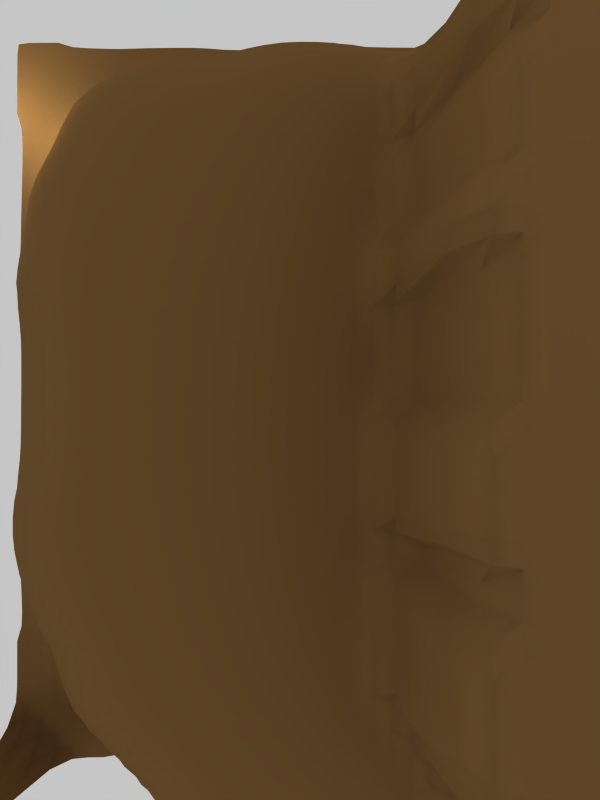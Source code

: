 # Source: mountainvillage.blend  (saved by Blender 2.49.2; exported with 4.5.12 LTS)
import bpy
from mathutils import Matrix  # noqa: F401  (used for matrix-valued properties, if any)

bpy.ops.wm.read_factory_settings(use_empty=True)
scene = bpy.context.scene
scene.name = 'Scene'

# ---- collections
col_collection_1 = bpy.data.collections.new('Collection 1'); scene.collection.children.link(col_collection_1)
col_collection_7 = bpy.data.collections.new('Collection 7'); scene.collection.children.link(col_collection_7)

# ---- materials (node trees are filled in below, after node groups)
mat_material_001 = bpy.data.materials.new('Material.001')
mat_material_001.alpha_threshold = 0.0
mat_material_001.diffuse_color = (0.4688, 0.3443, 0.1955, 1.0)
mat_material_001.roughness = 0.5
mat_material_001.specular_intensity = 0.2089
mat_material_001.line_color = (0.0, 0.0, 0.0, 1.0)

# ---- material node trees

# ---- world
world_world = bpy.data.worlds.new('World'); scene.world = world_world
world_world.color = (0.7753, 0.7753, 0.7753)
world_world.use_sun_shadow = False
world_world.sun_shadow_jitter_overblur = 0.0
world_world.cycles.sampling_method = 'MANUAL'
world_world.cycles.sample_map_resolution = 256

# ---- cameras
cam_camera = bpy.data.cameras.new('Camera')
cam_camera.passepartout_alpha = 0.2
cam_camera.clip_end = 100.0
cam_camera.lens = 35.0
cam_camera.ortho_scale = 7.314
cam_camera.show_passepartout = False
cam_camera.show_safe_areas = True
cam_camera.dof.focus_distance = 0.0
cam_camera.dof.aperture_fstop = 128.0

# ---- lights
light_spot_002 = bpy.data.lights.new('Spot.002', 'POINT')
light_spot_002.color = (1.0, 0.9465, 0.9465)
light_spot_002.transmission_factor = 0.0
light_spot_002.cutoff_distance = 30.0
light_spot_002.energy = 100.0
light_spot_002.shadow_buffer_clip_start = 1.001
light_spot_002.shadow_soft_size = 1.0
light_spot_002.shadow_maximum_resolution = 0.006
light_spot_002.use_absolute_resolution = True
light_spot_002.cycles.use_multiple_importance_sampling = False
light_spot_001 = bpy.data.lights.new('Spot.001', 'POINT')
light_spot_001.transmission_factor = 0.0
light_spot_001.cutoff_distance = 30.0
light_spot_001.use_shadow = False
light_spot_001.energy = 100.0
light_spot_001.shadow_buffer_clip_start = 1.001
light_spot_001.shadow_soft_size = 1.0
light_spot_001.shadow_maximum_resolution = 0.006
light_spot_001.use_absolute_resolution = True
light_spot_001.cycles.use_multiple_importance_sampling = False
light_spot = bpy.data.lights.new('Spot', 'POINT')
light_spot.color = (0.9505, 0.9354, 0.9941)
light_spot.transmission_factor = 0.0
light_spot.cutoff_distance = 30.0
light_spot.energy = 100.0
light_spot.shadow_buffer_clip_start = 1.001
light_spot.shadow_soft_size = 1.0
light_spot.shadow_maximum_resolution = 0.006
light_spot.use_absolute_resolution = True
light_spot.cycles.use_multiple_importance_sampling = False

# ---- meshes
me_plane = bpy.data.meshes.new('Plane')
me_plane.from_pydata([(4.876, 7.376, -3.753), (4.908, -2.5, 3.753), (-4.795, -2.5, -3.39), (-4.876, 7.376, -3.753), (1.745e-07, -2.5, -0.7527), (4.908, 2.5, 3.753), (9.105e-07, 7.205, -3.604), (-4.795, 2.5, -3.48), (6.156e-07, 2.5, -0.7527), (1.689e-07, -7.315, -0.7534), (4.876, -7.376, -0.7397), (-4.876, -7.376, -0.8099), (2.5, -2.5, -0.5269), (-2.5, -2.5, -0.7528), (4.908, 5.0, -0.7682), (4.908, -1.192e-07, 3.753), (2.5, 7.295, -3.709), (-2.5, 7.285, -3.751), (-4.795, 3.241e-07, -3.666), (-4.795, 5.0, -3.743), (-2.5, 2.5, -0.753), (7.674e-07, 5.0, -0.7549), (2.5, 2.5, -0.03247), (3.915e-07, 0.0, -0.7527), (1.712e-07, -5.0, -0.7527), (2.5, -7.408, -0.7527), (4.908, -5.0, 3.753), (-4.908, -5.0, -3.753), (-2.5, -7.292, -3.432), (-2.5, 5.0, -0.841), (2.5, 5.0, -0.6685), (-2.5, 1.677e-07, -0.7532), (2.5, -5.96e-08, -0.5371), (2.5, -5.0, -0.5375), (-2.5, -5.0, -0.7953), (3.75, -2.5, 3.749), (1.25, -2.5, -0.7527), (-3.75, -2.5, -0.9286), (-1.25, -2.5, -0.7527), (4.908, 6.25, -3.752), (4.908, 3.75, 3.752), (4.908, -1.25, 3.753), (4.908, 1.25, 3.753), (3.75, 7.295, -3.741), (1.25, 7.267, -3.594), (-3.75, 7.315, -3.753), (-1.25, 7.287, -3.721), (-4.795, -1.25, -3.579), (-4.795, 1.25, -3.649), (-4.908, 6.25, -3.753), (-4.795, 3.75, -3.667), (-3.75, 2.5, -1.037), (-1.25, 2.5, -0.7527), (8.382e-07, 6.249, -1.457), (6.93e-07, 3.75, -0.7527), (3.75, 2.5, 3.752), (1.25, 2.5, -0.7527), (2.727e-07, -1.25, -0.7527), (4.927e-07, 1.25, -0.7527), (1.712e-07, -3.75, -0.7527), (1.712e-07, -6.25, -0.7527), (1.25, -7.408, -0.7527), (3.75, -7.408, -0.7527), (4.908, -3.75, 3.753), (4.908, -6.25, 3.618), (-4.795, -3.75, -3.658), (-4.908, -6.25, -3.676), (-1.25, -7.217, -1.068), (-3.75, -7.408, -3.676), (-3.75, 5.0, -2.615), (-2.5, 6.25, -2.764), (-1.25, 5.0, -0.7587), (-2.5, 3.75, -0.7542), (1.25, 5.0, -0.7532), (2.5, 6.25, -1.534), (3.75, 5.0, 3.743), (2.5, 3.75, -0.6681), (-3.75, 2.682e-07, -1.232), (-2.5, 1.25, -0.7531), (-1.25, 5.96e-08, -0.7527), (-2.5, -1.25, -0.7531), (1.25, 0.0, -0.7527), (2.5, 1.25, -0.6575), (3.75, -1.192e-07, 3.749), (2.5, -1.25, 0.09815), (1.25, -5.0, -0.7527), (2.5, -3.75, 0.09843), (3.75, -5.0, 3.748), (2.5, -6.25, -0.7527), (-3.75, -5.0, -2.62), (-2.5, -3.75, -0.7554), (-1.25, -5.0, -0.7527), (-2.5, -6.25, -1.547), (-3.75, 6.25, -3.628), (-1.25, 6.249, -1.885), (-3.75, 3.75, -1.358), (-1.25, 3.75, -0.7527), (1.25, 6.249, -1.227), (3.75, 6.25, -2.236), (1.25, 3.75, -0.7527), (3.75, 3.75, 3.748), (-3.75, 1.25, -1.206), (-1.25, 1.25, -0.7527), (-3.75, -1.25, -1.127), (-1.25, -1.25, -0.7527), (1.25, 1.25, -0.7527), (3.75, 1.25, 3.749), (1.25, -1.25, -0.7527), (3.75, -1.25, 3.753), (1.25, -3.75, -0.7527), (3.75, -3.75, 3.753), (1.25, -6.25, -0.7527), (3.75, -6.25, 2.212), (-3.75, -3.75, -1.347), (-1.25, -3.75, -0.7527), (-3.75, -6.25, -3.606), (-1.25, -6.249, -0.7676), (4.375, -2.5, 3.753), (3.125, -2.5, 3.042), (0.625, -2.5, -0.7527), (1.875, -2.5, -0.7524), (-4.365, -2.5, -2.029), (-3.125, -2.5, -0.7608), (-0.625, -2.5, -0.7527), (-1.875, -2.5, -0.7527), (4.817, 6.869, -3.751), (4.908, 5.625, -3.54), (4.908, 3.125, 3.753), (4.908, 4.375, 3.56), (4.908, -1.875, 3.753), (4.908, -0.625, 3.753), (4.908, 1.875, 3.753), (4.908, 0.625, 3.753), (4.369, 7.314, -3.751), (3.125, 7.295, -3.728), (0.625, 7.213, -3.542), (1.875, 7.293, -3.664), (-3.125, 7.283, -3.751), (-4.374, 7.407, -3.753), (-1.875, 7.294, -3.741), (-0.625, 7.235, -3.691), (-4.795, -1.875, -3.413), (-4.795, -0.625, -3.654), (-4.795, 1.875, -3.482), (-4.795, 0.625, -3.673), (-4.907, 6.874, -3.753), (-4.815, 5.625, -3.751), (-4.795, 3.125, -3.63), (-4.795, 4.375, -3.71), (-4.365, 2.5, -2.284), (-3.125, 2.5, -0.7693), (-0.625, 2.5, -0.7527), (-1.875, 2.5, -0.7527), (8.047e-07, 5.625, -0.8286), (8.68e-07, 6.846, -2.949), (7.265e-07, 4.375, -0.7527), (6.453e-07, 3.125, -0.7527), (3.125, 2.5, 3.537), (4.375, 2.5, 3.753), (1.875, 2.5, -0.7491), (0.625, 2.5, -0.7527), (2.238e-07, -1.875, -0.7527), (3.356e-07, -0.625, -0.7527), (5.621e-07, 1.875, -0.7527), (4.473e-07, 0.625, -0.7527), (1.712e-07, -3.125, -0.7527), (1.712e-07, -4.375, -0.7527), (1.714e-07, -6.868, -0.7528), (1.712e-07, -5.625, -0.7527), (0.625, -7.408, -0.7527), (1.875, -7.408, -0.7527), (4.374, -7.407, -0.7479), (3.125, -7.408, -0.7527), (4.908, -3.125, 3.753), (4.908, -4.375, 3.753), (4.907, -6.874, 0.2573), (4.908, -5.625, 3.753), (-4.795, -3.125, -3.48), (-4.797, -4.375, -3.725), (-4.907, -6.874, -1.945), (-4.908, -5.625, -3.753), (-0.625, -7.272, -0.7814), (-1.875, -7.238, -2.159), (-4.374, -7.407, -1.945), (-3.125, -7.408, -3.753), (-3.125, 5.0, -1.317), (-4.365, 5.0, -3.557), (-2.5, 6.865, -3.676), (-2.5, 5.625, -1.334), (-0.625, 5.0, -0.7569), (-1.875, 5.0, -0.7705), (-2.5, 3.125, -0.7532), (-2.5, 4.375, -0.7657), (0.625, 5.0, -0.7536), (1.875, 5.0, -0.7487), (2.5, 5.625, -0.6594), (2.5, 6.865, -3.177), (3.125, 5.0, 2.777), (4.375, 5.0, 3.409), (2.5, 3.125, -0.6575), (2.5, 4.375, -0.7282), (-3.125, 2.31e-07, -0.7847), (-4.365, 2.906e-07, -2.794), (-2.5, 1.875, -0.753), (-2.5, 0.625, -0.7532), (-1.875, 1.192e-07, -0.7527), (-0.625, 5.96e-08, -0.7527), (-2.5, -0.625, -0.7532), (-2.5, -1.875, -0.7529), (1.875, 0.0, -0.7524), (0.625, 0.0, -0.7527), (2.5, 1.875, -0.03247), (2.5, 0.625, -0.6674), (4.375, -1.192e-07, 3.753), (3.125, -1.192e-07, 3.032), (2.5, -0.625, 0.08825), (2.5, -1.875, -0.03192), (1.875, -5.0, -0.7524), (0.625, -5.0, -0.7527), (2.5, -3.125, 0.08825), (2.5, -4.375, 0.08825), (3.125, -5.0, 2.968), (4.375, -5.0, 3.753), (2.5, -5.625, -0.7385), (2.5, -6.875, -0.7527), (-3.125, -5.0, -1.216), (-4.368, -5.0, -3.642), (-2.5, -4.375, -0.7675), (-2.5, -3.125, -0.7532), (-1.875, -5.0, -0.7543), (-0.625, -5.0, -0.7527), (-2.5, -5.625, -0.9278), (-2.5, -6.865, -2.741), (-4.369, 6.25, -3.747), (-3.75, 6.866, -3.745), (-3.125, 6.25, -3.244), (-3.75, 5.625, -3.188), (-1.875, 6.25, -2.201), (-1.25, 6.862, -3.321), (-0.625, 6.249, -1.76), (-1.25, 5.625, -0.9135), (-4.365, 3.75, -2.829), (-3.75, 4.375, -1.925), (-3.125, 3.75, -0.8141), (-3.75, 3.125, -1.185), (-1.875, 3.75, -0.7527), (-1.25, 4.375, -0.7527), (-0.625, 3.75, -0.7527), (-1.25, 3.125, -0.7527), (0.625, 6.249, -1.25), (1.25, 6.856, -2.694), (1.875, 6.25, -1.31), (1.25, 5.625, -0.7856), (3.125, 6.25, -1.583), (3.75, 6.865, -3.532), (4.369, 6.25, -3.184), (3.75, 5.625, 1.775), (0.625, 3.75, -0.7527), (1.25, 4.375, -0.7527), (1.875, 3.75, -0.7527), (1.25, 3.125, -0.7527), (3.125, 3.75, 2.841), (3.75, 4.375, 3.688), (4.375, 3.75, 3.753), (3.75, 3.125, 3.749), (-4.366, 1.25, -2.783), (-3.75, 1.875, -1.041), (-3.125, 1.25, -0.782), (-3.75, 0.625, -1.241), (-1.875, 1.25, -0.7527), (-1.25, 1.875, -0.7527), (-0.625, 1.25, -0.7527), (-1.25, 0.625, -0.7527), (-4.365, -1.25, -2.554), (-3.75, -0.625, -1.21), (-3.125, -1.25, -0.7762), (-3.75, -1.875, -0.96), (-1.875, -1.25, -0.7527), (-1.25, -0.625, -0.7527), (-0.625, -1.25, -0.7527), (-1.25, -1.875, -0.7527), (0.625, 1.25, -0.7527), (1.25, 1.875, -0.7527), (1.875, 1.25, -0.7527), (1.25, 0.625, -0.7527), (3.125, 1.25, 2.912), (3.75, 1.875, 3.752), (4.375, 1.25, 3.753), (3.75, 0.625, 3.749), (0.625, -1.25, -0.7527), (1.25, -0.625, -0.7527), (1.875, -1.25, -0.7488), (1.25, -1.875, -0.7527), (3.125, -1.25, 3.667), (3.75, -0.625, 3.753), (4.375, -1.25, 3.753), (3.75, -1.875, 3.752), (0.625, -3.75, -0.7527), (1.25, -3.125, -0.7527), (1.875, -3.75, -0.7488), (1.25, -4.375, -0.7527), (3.125, -3.75, 3.668), (3.75, -3.125, 3.753), (4.375, -3.75, 3.753), (3.75, -4.375, 3.753), (0.625, -6.25, -0.7527), (1.25, -5.625, -0.7527), (1.875, -6.25, -0.7527), (1.25, -6.875, -0.7527), (3.125, -6.25, -0.6647), (3.75, -5.625, 3.544), (4.375, -6.25, 3.533), (3.75, -6.875, -0.6681), (-4.366, -3.75, -2.885), (-3.75, -3.125, -1.044), (-3.125, -3.75, -0.8176), (-3.75, -4.375, -1.947), (-1.875, -3.75, -0.7528), (-1.25, -3.125, -0.7527), (-0.625, -3.75, -0.7527), (-1.25, -4.375, -0.7527), (-4.375, -6.25, -3.752), (-3.75, -5.625, -3.094), (-3.125, -6.25, -2.756), (-3.75, -6.875, -3.752), (-1.875, -6.249, -0.9142), (-1.25, -5.625, -0.7534), (-0.625, -6.25, -0.7532), (-1.25, -6.847, -0.8676), (-4.375, 6.875, -3.753), (-3.125, 6.862, -3.713), (-4.366, 5.625, -3.698), (-3.125, 5.625, -2.084), (-1.875, 6.866, -3.499), (-0.625, 6.851, -3.253), (-1.875, 5.625, -1.029), (-0.625, 5.625, -0.8836), (-4.365, 4.375, -3.208), (-3.125, 4.375, -0.9816), (-4.365, 3.125, -2.635), (-3.125, 3.125, -0.7824), (-1.875, 4.375, -0.7531), (-0.625, 4.375, -0.7527), (-1.875, 3.125, -0.7527), (-0.625, 3.125, -0.7527), (0.625, 6.846, -2.694), (1.875, 6.864, -2.83), (0.625, 5.625, -0.7924), (1.875, 5.625, -0.7895), (3.125, 6.865, -3.333), (4.366, 6.866, -3.719), (3.125, 5.625, 0.7825), (4.375, 5.625, 1.176), (0.625, 4.375, -0.7527), (1.875, 4.375, -0.7527), (0.625, 3.125, -0.7527), (1.875, 3.125, -0.7527), (3.125, 4.375, 1.236), (4.375, 4.375, 3.751), (3.125, 3.125, 2.912), (4.375, 3.125, 3.753), (-4.365, 1.875, -2.306), (-3.125, 1.875, -0.7694), (-4.366, 0.625, -2.852), (-3.125, 0.625, -0.7849), (-1.875, 1.875, -0.7527), (-0.625, 1.875, -0.7527), (-1.875, 0.625, -0.7527), (-0.625, 0.625, -0.7527), (-4.365, -0.625, -2.72), (-3.125, -0.625, -0.7836), (-4.365, -1.875, -2.109), (-3.125, -1.875, -0.763), (-1.875, -0.625, -0.7527), (-0.625, -0.625, -0.7527), (-1.875, -1.875, -0.7527), (-0.625, -1.875, -0.7527), (0.625, 1.875, -0.7527), (1.875, 1.875, -0.7491), (0.625, 0.625, -0.7527), (1.875, 0.625, -0.7527), (3.125, 1.875, 3.537), (4.375, 1.875, 3.753), (3.125, 0.625, 2.902), (4.375, 0.625, 3.753), (0.625, -0.625, -0.7527), (1.875, -0.625, -0.7488), (0.625, -1.875, -0.7527), (1.875, -1.875, -0.7491), (3.125, -0.625, 3.658), (4.375, -0.625, 3.753), (3.125, -1.875, 3.537), (4.375, -1.875, 3.753), (0.625, -3.125, -0.7527), (1.875, -3.125, -0.7488), (0.625, -4.375, -0.7527), (1.875, -4.375, -0.7488), (3.125, -3.125, 3.658), (4.375, -3.125, 3.753), (3.125, -4.375, 3.657), (4.375, -4.375, 3.753), (0.625, -5.625, -0.7527), (1.875, -5.625, -0.7527), (0.625, -6.875, -0.7527), (1.875, -6.875, -0.7527), (3.125, -5.625, 0.5368), (4.375, -5.625, 3.752), (3.125, -6.875, -0.7523), (4.375, -6.875, -0.03115), (-4.365, -3.125, -2.315), (-3.125, -3.125, -0.7722), (-4.366, -4.375, -3.333), (-3.125, -4.375, -0.9785), (-1.875, -3.125, -0.7527), (-0.625, -3.125, -0.7527), (-1.875, -4.375, -0.753), (-0.625, -4.375, -0.7527), (-4.372, -5.625, -3.715), (-3.125, -5.625, -1.666), (-4.375, -6.875, -3.577), (-3.125, -6.872, -3.585), (-1.875, -5.625, -0.7704), (-0.625, -5.625, -0.7527), (-1.875, -6.852, -1.481), (-0.625, -6.862, -0.7594), (4.679, -2.5, 3.753), (4.062, -2.5, 3.753), (2.812, -2.5, 0.731), (3.438, -2.5, 3.678), (0.3125, -2.5, -0.7527), (0.9375, -2.5, -0.7527), (2.188, -2.5, -0.7381), (1.562, -2.5, -0.7527), (-4.636, -2.5, -2.924), (-4.061, -2.5, -1.298), (-3.437, -2.5, -0.7964), (-2.812, -2.5, -0.7538), (-0.9375, -2.5, -0.7527), (-0.3125, -2.5, -0.7527), (-1.562, -2.5, -0.7527), (-2.187, -2.5, -0.7527), (4.818, 6.561, -3.747), (4.903, 7.172, -3.753), (4.908, 5.938, -3.725), (4.908, 5.312, -3.024), (4.908, 2.812, 3.753), (4.908, 3.437, 3.753), (4.908, 4.062, 3.739), (4.908, 4.687, 2.408), (4.908, -2.188, 3.753), (4.908, -1.562, 3.753), (4.908, -0.3125, 3.753), (4.908, -0.9375, 3.753), (4.908, 1.562, 3.753), (4.908, 2.187, 3.753), (4.908, 0.9375, 3.753), (4.908, 0.3125, 3.753), (4.061, 7.297, -3.748), (4.672, 7.403, -3.753), (3.437, 7.295, -3.733), (2.813, 7.295, -3.724), (0.9375, 7.235, -3.555), (0.3125, 7.205, -3.558), (1.563, 7.287, -3.639), (2.188, 7.294, -3.684), (-2.812, 7.277, -3.752), (-3.437, 7.293, -3.752), (-4.062, 7.408, -3.753), (-4.672, 7.403, -3.753), (-2.187, 7.292, -3.748), (-1.562, 7.293, -3.731), (-0.9375, 7.267, -3.707), (-0.3125, 7.214, -3.663), (-4.795, -1.562, -3.479), (-4.795, -2.188, -3.39), (-4.795, -0.9375, -3.635), (-4.795, -0.3125, -3.66), (-4.795, 1.563, -3.578), (-4.795, 2.188, -3.442), (-4.795, 0.9375, -3.672), (-4.795, 0.3125, -3.674), (-4.908, 6.562, -3.753), (-4.903, 7.172, -3.753), (-4.908, 5.938, -3.753), (-4.797, 5.313, -3.749), (-4.795, 3.438, -3.655), (-4.795, 2.813, -3.569), (-4.795, 4.063, -3.685), (-4.795, 4.688, -3.731), (-4.061, 2.5, -1.509), (-4.636, 2.5, -3.094), (-3.437, 2.5, -0.8342), (-2.812, 2.5, -0.755), (-0.9375, 2.5, -0.7527), (-0.3125, 2.5, -0.7527), (-1.562, 2.5, -0.7527), (-2.187, 2.5, -0.7527), (7.786e-07, 5.312, -0.7682), (8.307e-07, 5.937, -1.018), (8.568e-07, 6.556, -2.178), (8.866e-07, 7.082, -3.425), (7.488e-07, 4.688, -0.7529), (7.149e-07, 4.062, -0.7527), (6.739e-07, 3.438, -0.7527), (6.299e-07, 2.812, -0.7527), (2.812, 2.5, 2.329), (3.438, 2.5, 3.739), (4.062, 2.5, 3.753), (4.679, 2.5, 3.753), (2.188, 2.5, -0.678), (1.563, 2.5, -0.7527), (0.9375, 2.5, -0.7527), (0.3125, 2.5, -0.7527), (2.4e-07, -1.562, -0.7527), (2e-07, -2.188, -0.7527), (3.022e-07, -0.9375, -0.7527), (3.65e-07, -0.3125, -0.7527), (5.292e-07, 1.562, -0.7527), (5.853e-07, 2.188, -0.7527), (4.677e-07, 0.9375, -0.7527), (4.174e-07, 0.3125, -0.7527), (1.712e-07, -3.438, -0.7527), (1.712e-07, -2.812, -0.7527), (1.712e-07, -4.062, -0.7527), (1.712e-07, -4.688, -0.7527), (1.712e-07, -6.562, -0.7527), (1.714e-07, -7.144, -0.753), (1.712e-07, -5.938, -0.7527), (1.712e-07, -5.312, -0.7527), (0.9375, -7.408, -0.7527), (0.3125, -7.408, -0.7527), (1.562, -7.408, -0.7527), (2.188, -7.408, -0.7527), (4.062, -7.408, -0.7523), (4.672, -7.403, -0.7472), (3.438, -7.408, -0.7527), (2.812, -7.408, -0.7527), (4.908, -3.438, 3.753), (4.908, -2.812, 3.753), (4.908, -4.062, 3.753), (4.908, -4.688, 3.753), (4.908, -6.562, 2.738), (4.903, -7.172, -0.6179), (4.908, -5.938, 3.744), (4.908, -5.312, 3.753), (-4.795, -3.438, -3.586), (-4.795, -2.812, -3.414), (-4.795, -4.062, -3.695), (-4.815, -4.688, -3.743), (-4.908, -6.562, -3.215), (-4.903, -7.172, -1.035), (-4.908, -5.938, -3.747), (-4.908, -5.312, -3.753), (-0.9375, -7.238, -0.8621), (-0.3125, -7.292, -0.7581), (-1.562, -7.217, -1.49), (-2.187, -7.272, -2.915), (-4.062, -7.408, -3.215), (-4.672, -7.403, -1.035), (-3.437, -7.408, -3.747), (-2.812, -7.315, -3.664), (-3.437, 5.0, -1.899), (-2.812, 5.0, -0.9845), (-4.061, 5.0, -3.207), (-4.636, 5.0, -3.706), (-2.5, 7.133, -3.741), (-2.5, 6.561, -3.408), (-2.5, 5.937, -1.96), (-2.5, 5.313, -0.9881), (-0.3125, 5.0, -0.756), (-0.9375, 5.0, -0.7574), (-1.562, 5.0, -0.7625), (-2.187, 5.0, -0.7894), (-2.5, 3.438, -0.7533), (-2.5, 2.813, -0.7531), (-2.5, 4.063, -0.7573), (-2.5, 4.688, -0.7872), (0.3125, 5.0, -0.7541), (0.9375, 5.0, -0.7533), (1.563, 5.0, -0.7527), (2.188, 5.0, -0.7276), (2.5, 5.937, -0.9423), (2.5, 5.312, -0.5501), (2.5, 6.561, -2.467), (2.5, 7.136, -3.585), (3.438, 5.0, 3.644), (2.813, 5.0, 0.07835), (4.062, 5.0, 3.723), (4.679, 5.0, 1.689), (2.5, 2.812, -0.5371), (2.5, 3.438, -0.6674), (2.5, 4.062, -0.6776), (2.5, 4.688, -0.6776), (-3.437, 2.421e-07, -0.9013), (-2.812, 1.936e-07, -0.7574), (-4.061, 2.831e-07, -1.903), (-4.636, 3.019e-07, -3.447), (-2.5, 1.563, -0.7531), (-2.5, 2.188, -0.7529), (-2.5, 0.9375, -0.7532), (-2.5, 0.3125, -0.7532), (-1.562, 1.192e-07, -0.7527), (-2.187, 1.49e-07, -0.7527), (-0.9375, 5.96e-08, -0.7527), (-0.3125, 2.98e-08, -0.7527), (-2.5, -0.9375, -0.7531), (-2.5, -0.3125, -0.7532), (-2.5, -1.562, -0.7529), (-2.5, -2.188, -0.7528), (1.563, 0.0, -0.7527), (2.188, 0.0, -0.7385), (0.9375, 0.0, -0.7527), (0.3125, 0.0, -0.7527), (2.5, 2.188, 0.07808), (2.5, 1.562, -0.5371), (2.5, 0.9375, -0.6674), (2.5, 0.3125, -0.6575), (4.679, -1.192e-07, 3.753), (4.062, -1.192e-07, 3.753), (3.438, -1.192e-07, 3.678), (2.812, -1.192e-07, 0.6672), (2.5, -0.9375, 0.09815), (2.5, -0.3125, -0.03219), (2.5, -1.562, 0.08825), (2.5, -2.188, -0.5269), (1.562, -5.0, -0.7527), (2.188, -5.0, -0.7385), (0.9375, -5.0, -0.7527), (0.3125, -5.0, -0.7527), (2.5, -3.438, 0.09815), (2.5, -2.812, -0.03192), (2.5, -4.062, 0.09815), (2.5, -4.688, -0.03219), (3.438, -5.0, 3.664), (2.812, -5.0, 0.657), (4.062, -5.0, 3.753), (4.679, -5.0, 3.753), (2.5, -5.938, -0.752), (2.5, -5.312, -0.6678), (2.5, -6.562, -0.7527), (2.5, -7.179, -0.7527), (-3.437, -5.0, -1.814), (-2.812, -5.0, -0.9105), (-4.061, -5.0, -3.31), (-4.654, -5.0, -3.735), (-2.5, -4.062, -0.7594), (-2.5, -4.688, -0.7795), (-2.5, -3.438, -0.7538), (-2.5, -2.812, -0.7529), (-1.562, -5.0, -0.7529), (-2.187, -5.0, -0.7618), (-0.9375, -5.0, -0.7527), (-0.3125, -5.0, -0.7527), (-2.5, -5.937, -1.149), (-2.5, -5.312, -0.831), (-2.5, -6.561, -2.116), (-2.5, -7.135, -3.234), (-4.658, 6.25, -3.752), (-4.062, 6.25, -3.718), (-3.75, 7.14, -3.752), (-3.75, 6.561, -3.716), (-2.812, 6.25, -3.022), (-3.437, 6.25, -3.462), (-3.75, 5.313, -2.897), (-3.75, 5.937, -3.451), (-2.187, 6.25, -2.492), (-1.562, 6.25, -1.991), (-1.25, 7.131, -3.633), (-1.25, 6.56, -2.694), (-0.3125, 6.249, -1.636), (-0.9375, 6.249, -1.829), (-1.25, 5.312, -0.7901), (-1.25, 5.937, -1.246), (-4.636, 3.75, -3.453), (-4.061, 3.75, -2.019), (-3.75, 4.688, -2.299), (-3.75, 4.063, -1.58), (-2.812, 3.75, -0.7642), (-3.437, 3.75, -0.9775), (-3.75, 2.813, -1.114), (-3.75, 3.438, -1.249), (-2.187, 3.75, -0.7527), (-1.562, 3.75, -0.7527), (-1.25, 4.688, -0.7534), (-1.25, 4.062, -0.7527), (-0.3125, 3.75, -0.7527), (-0.9375, 3.75, -0.7527), (-1.25, 2.812, -0.7527), (-1.25, 3.438, -0.7527), (0.3125, 6.249, -1.319), (0.9375, 6.249, -1.227), (1.25, 7.117, -3.336), (1.25, 6.558, -1.867), (2.188, 6.25, -1.417), (1.563, 6.249, -1.25), (1.25, 5.312, -0.7575), (1.25, 5.937, -0.9028), (2.813, 6.25, -1.594), (3.437, 6.25, -1.738), (3.75, 7.136, -3.699), (3.75, 6.561, -3.123), (4.657, 6.25, -3.609), (4.062, 6.25, -2.782), (3.75, 5.312, 3.639), (3.75, 5.937, -0.5318), (0.3125, 3.75, -0.7527), (0.9375, 3.75, -0.7527), (1.25, 4.688, -0.7527), (1.25, 4.062, -0.7527), (2.188, 3.75, -0.7488), (1.563, 3.75, -0.7527), (1.25, 2.812, -0.7527), (1.25, 3.438, -0.7527), (2.813, 3.75, 0.0886), (3.438, 3.75, 3.658), (3.75, 4.688, 3.739), (3.75, 4.062, 3.739), (4.062, 3.75, 3.753), (4.679, 3.75, 3.753), (3.75, 2.812, 3.749), (3.75, 3.438, 3.749), (-4.636, 1.25, -3.43), (-4.061, 1.25, -1.873), (-3.75, 2.188, -1.004), (-3.75, 1.563, -1.126), (-2.812, 1.25, -0.7569), (-3.437, 1.25, -0.8901), (-3.75, 0.3125, -1.243), (-3.75, 0.9375, -1.239), (-2.187, 1.25, -0.7527), (-1.562, 1.25, -0.7527), (-1.25, 2.188, -0.7527), (-1.25, 1.562, -0.7527), (-0.3125, 1.25, -0.7527), (-0.9375, 1.25, -0.7527), (-1.25, 0.3125, -0.7527), (-1.25, 0.9375, -0.7527), (-4.636, -1.25, -3.286), (-4.061, -1.25, -1.703), (-3.75, -0.3125, -1.221), (-3.75, -0.9375, -1.184), (-2.812, -1.25, -0.7561), (-3.437, -1.25, -0.864), (-3.75, -1.562, -1.032), (-3.75, -2.188, -0.9283), (-2.187, -1.25, -0.7527), (-1.562, -1.25, -0.7527), (-1.25, -0.3125, -0.7527), (-1.25, -0.9375, -0.7527), (-0.3125, -1.25, -0.7527), (-0.9375, -1.25, -0.7527), (-1.25, -2.188, -0.7527), (-1.25, -1.562, -0.7527), (0.3125, 1.25, -0.7527), (0.9375, 1.25, -0.7527), (1.25, 2.188, -0.7527), (1.25, 1.562, -0.7527), (2.188, 1.25, -0.7484), (1.563, 1.25, -0.7527), (1.25, 0.3125, -0.7527), (1.25, 0.9375, -0.7527), (2.812, 1.25, 0.1623), (3.438, 1.25, 3.668), (3.75, 2.187, 3.753), (3.75, 1.562, 3.749), (4.679, 1.25, 3.753), (4.062, 1.25, 3.753), (3.75, 0.3125, 3.749), (3.75, 0.9375, 3.749), (0.3125, -1.25, -0.7527), (0.9375, -1.25, -0.7527), (1.25, -0.3125, -0.7527), (1.25, -0.9375, -0.7527), (2.188, -1.25, -0.6677), (1.562, -1.25, -0.7527), (1.25, -1.562, -0.7527), (1.25, -2.188, -0.7527), (2.812, -1.25, 2.898), (3.438, -1.25, 3.749), (3.75, -0.3125, 3.752), (3.75, -0.9375, 3.753), (4.679, -1.25, 3.753), (4.062, -1.25, 3.753), (3.75, -2.188, 3.749), (3.75, -1.562, 3.753), (0.3125, -3.75, -0.7527), (0.9375, -3.75, -0.7527), (1.25, -2.812, -0.7527), (1.25, -3.438, -0.7527), (2.188, -3.75, -0.6677), (1.562, -3.75, -0.7527), (1.25, -4.688, -0.7527), (1.25, -4.062, -0.7527), (2.812, -3.75, 2.901), (3.438, -3.75, 3.749), (3.75, -2.812, 3.752), (3.75, -3.438, 3.753), (4.679, -3.75, 3.753), (4.062, -3.75, 3.753), (3.75, -4.688, 3.752), (3.75, -4.062, 3.753), (0.3125, -6.25, -0.7527), (0.9375, -6.25, -0.7527), (1.25, -5.312, -0.7527), (1.25, -5.938, -0.7527), (2.188, -6.25, -0.7527), (1.562, -6.25, -0.7527), (1.25, -7.179, -0.7527), (1.25, -6.562, -0.7527), (2.812, -6.25, -0.7484), (3.438, -6.25, 0.02164), (3.75, -5.312, 3.728), (3.75, -5.938, 2.959), (4.679, -6.25, 3.654), (4.062, -6.25, 2.958), (3.75, -7.179, -0.7487), (3.75, -6.562, 0.02136), (-4.637, -3.75, -3.462), (-4.061, -3.75, -2.032), (-3.75, -2.812, -0.9622), (-3.75, -3.438, -1.177), (-2.812, -3.75, -0.7679), (-3.437, -3.75, -0.9722), (-3.75, -4.688, -2.32), (-3.75, -4.062, -1.595), (-2.187, -3.75, -0.7531), (-1.562, -3.75, -0.7527), (-1.25, -2.812, -0.7527), (-1.25, -3.438, -0.7527), (-0.3125, -3.75, -0.7527), (-0.9375, -3.75, -0.7527), (-1.25, -4.688, -0.7527), (-1.25, -4.062, -0.7527), (-4.679, -6.25, -3.741), (-4.062, -6.25, -3.752), (-3.75, -5.312, -2.841), (-3.75, -5.938, -3.377), (-2.812, -6.25, -2.12), (-3.437, -6.25, -3.286), (-3.75, -7.179, -3.741), (-3.75, -6.562, -3.752), (-2.187, -6.249, -1.144), (-1.562, -6.249, -0.8076), (-1.25, -5.312, -0.7529), (-1.25, -5.937, -0.7563), (-0.3125, -6.25, -0.7527), (-0.9375, -6.249, -0.7558), (-1.25, -7.087, -0.9705), (-1.25, -6.556, -0.7996), (-4.679, 6.875, -3.753), (-4.375, 7.179, -3.753), (-4.062, 6.869, -3.751), (-4.372, 6.562, -3.751), (-3.437, 6.865, -3.73), (-3.125, 7.129, -3.745), (-2.812, 6.863, -3.702), (-3.125, 6.56, -3.585), (-4.64, 5.625, -3.744), (-4.368, 5.937, -3.732), (-4.061, 5.625, -3.538), (-4.366, 5.313, -3.644), (-3.437, 5.625, -2.655), (-3.125, 5.937, -2.681), (-2.812, 5.625, -1.629), (-3.125, 5.312, -1.614), (-2.187, 6.866, -3.615), (-1.875, 7.136, -3.697), (-1.562, 6.865, -3.384), (-1.875, 6.561, -2.99), (-0.9375, 6.857, -3.286), (-0.625, 7.097, -3.59), (-0.3125, 6.849, -3.166), (-0.625, 6.557, -2.566), (-2.187, 5.625, -1.154), (-1.875, 5.937, -1.473), (-1.562, 5.625, -0.9507), (-1.875, 5.312, -0.8341), (-0.9375, 5.625, -0.8976), (-0.625, 5.937, -1.172), (-0.3125, 5.625, -0.8599), (-0.625, 5.312, -0.7811), (-4.636, 4.375, -3.591), (-4.365, 4.688, -3.416), (-4.061, 4.375, -2.604), (-4.365, 4.063, -2.987), (-3.437, 4.375, -1.344), (-3.125, 4.688, -1.129), (-2.812, 4.375, -0.817), (-3.125, 4.063, -0.8743), (-4.636, 3.125, -3.364), (-4.365, 3.438, -2.732), (-4.061, 3.125, -1.79), (-4.365, 2.813, -2.477), (-3.437, 3.125, -0.8886), (-3.125, 3.438, -0.7908), (-2.812, 3.125, -0.7571), (-3.125, 2.813, -0.776), (-2.187, 4.375, -0.7548), (-1.875, 4.688, -0.7556), (-1.562, 4.375, -0.7529), (-1.875, 4.063, -0.7527), (-0.9375, 4.375, -0.7527), (-0.625, 4.688, -0.7531), (-0.3125, 4.375, -0.7527), (-0.625, 4.062, -0.7527), (-2.187, 3.125, -0.7527), (-1.875, 3.438, -0.7527), (-1.562, 3.125, -0.7527), (-1.875, 2.812, -0.7527), (-0.9375, 3.125, -0.7527), (-0.625, 3.438, -0.7527), (-0.3125, 3.125, -0.7527), (-0.625, 2.812, -0.7527), (0.3125, 6.845, -2.774), (0.625, 7.085, -3.293), (0.9375, 6.849, -2.674), (0.625, 6.556, -1.891), (1.563, 6.862, -2.748), (1.875, 7.135, -3.449), (2.188, 6.865, -2.978), (1.875, 6.56, -2.008), (0.3125, 5.625, -0.8047), (0.625, 5.937, -0.9155), (0.9375, 5.625, -0.7868), (0.625, 5.312, -0.7597), (1.563, 5.625, -0.7872), (1.875, 5.937, -0.9325), (2.188, 5.625, -0.7737), (1.875, 5.312, -0.7521), (2.813, 6.865, -3.304), (3.125, 7.136, -3.645), (3.437, 6.865, -3.398), (3.125, 6.561, -2.658), (4.061, 6.865, -3.652), (4.368, 7.14, -3.746), (4.64, 6.868, -3.745), (4.367, 6.561, -3.609), (2.813, 5.625, -0.2481), (3.125, 5.937, -0.4779), (3.437, 5.625, 1.612), (3.125, 5.312, 2.319), (4.062, 5.625, 1.464), (4.372, 5.937, -1.872), (4.679, 5.625, -2.46), (4.375, 5.312, 2.43), (0.3125, 4.375, -0.7527), (0.625, 4.688, -0.7528), (0.9375, 4.375, -0.7527), (0.625, 4.062, -0.7527), (1.563, 4.375, -0.7527), (1.875, 4.688, -0.7527), (2.188, 4.375, -0.7521), (1.875, 4.062, -0.7527), (0.3125, 3.125, -0.7527), (0.625, 3.438, -0.7527), (0.9375, 3.125, -0.7527), (0.625, 2.812, -0.7527), (1.563, 3.125, -0.7527), (1.875, 3.438, -0.7527), (2.188, 3.125, -0.7484), (1.875, 2.812, -0.7524), (2.813, 4.375, -0.4065), (3.125, 4.688, 2.393), (3.438, 4.375, 3.163), (3.125, 4.062, 2.397), (4.062, 4.375, 3.749), (4.375, 4.688, 3.717), (4.679, 4.375, 3.724), (4.375, 4.062, 3.753), (2.813, 3.125, 0.1623), (3.125, 3.438, 2.899), (3.438, 3.125, 3.668), (3.125, 2.812, 3.032), (4.062, 3.125, 3.753), (4.375, 3.437, 3.753), (4.679, 3.125, 3.753), (4.375, 2.812, 3.753), (-4.636, 1.875, -3.102), (-4.365, 2.188, -2.204), (-4.061, 1.875, -1.521), (-4.365, 1.563, -2.551), (-3.437, 1.875, -0.8348), (-3.125, 2.188, -0.7664), (-2.812, 1.875, -0.755), (-3.125, 1.563, -0.7762), (-4.636, 0.625, -3.472), (-4.366, 0.9375, -2.865), (-4.061, 0.625, -1.937), (-4.366, 0.3125, -2.851), (-3.437, 0.625, -0.903), (-3.125, 0.9375, -0.7845), (-2.812, 0.625, -0.7574), (-3.125, 0.3125, -0.7851), (-2.187, 1.875, -0.7527), (-1.875, 2.188, -0.7527), (-1.562, 1.875, -0.7527), (-1.875, 1.562, -0.7527), (-0.9375, 1.875, -0.7527), (-0.625, 2.188, -0.7527), (-0.3125, 1.875, -0.7527), (-0.625, 1.562, -0.7527), (-2.187, 0.625, -0.7527), (-1.875, 0.9375, -0.7527), (-1.562, 0.625, -0.7527), (-1.875, 0.3125, -0.7527), (-0.9375, 0.625, -0.7527), (-0.625, 0.9375, -0.7527), (-0.3125, 0.625, -0.7527), (-0.625, 0.3125, -0.7527), (-4.636, -0.625, -3.414), (-4.365, -0.3125, -2.748), (-4.061, -0.625, -1.851), (-4.365, -0.9375, -2.677), (-3.437, -0.625, -0.8952), (-3.125, -0.3125, -0.7843), (-2.812, -0.625, -0.7572), (-3.125, -0.9375, -0.7813), (-4.636, -1.875, -2.971), (-4.365, -1.562, -2.301), (-4.061, -1.875, -1.363), (-4.365, -2.188, -2.029), (-3.437, -1.875, -0.8069), (-3.125, -1.562, -0.7686), (-2.812, -1.875, -0.7541), (-3.125, -2.188, -0.7607), (-2.187, -0.625, -0.7527), (-1.875, -0.3125, -0.7527), (-1.562, -0.625, -0.7527), (-1.875, -0.9375, -0.7527), (-0.9375, -0.625, -0.7527), (-0.625, -0.3125, -0.7527), (-0.3125, -0.625, -0.7527), (-0.625, -0.9375, -0.7527), (-2.187, -1.875, -0.7527), (-1.875, -1.562, -0.7527), (-1.562, -1.875, -0.7527), (-1.875, -2.188, -0.7527), (-0.9375, -1.875, -0.7527), (-0.625, -1.562, -0.7527), (-0.3125, -1.875, -0.7527), (-0.625, -2.188, -0.7527), (0.3125, 1.875, -0.7527), (0.625, 2.188, -0.7527), (0.9375, 1.875, -0.7527), (0.625, 1.562, -0.7527), (1.563, 1.875, -0.7527), (1.875, 2.188, -0.7488), (2.188, 1.875, -0.678), (1.875, 1.562, -0.7524), (0.3125, 0.625, -0.7527), (0.625, 0.9375, -0.7527), (0.9375, 0.625, -0.7527), (0.625, 0.3125, -0.7527), (1.563, 0.625, -0.7527), (1.875, 0.9375, -0.7527), (2.188, 0.625, -0.7488), (1.875, 0.3125, -0.7527), (2.812, 1.875, 2.329), (3.125, 2.187, 3.647), (3.438, 1.875, 3.739), (3.125, 1.562, 3.032), (4.062, 1.875, 3.753), (4.375, 2.187, 3.753), (4.679, 1.875, 3.753), (4.375, 1.562, 3.753), (2.812, 0.625, 0.1019), (3.125, 0.9375, 2.902), (3.438, 0.625, 3.668), (3.125, 0.3125, 2.912), (4.062, 0.625, 3.753), (4.375, 0.9375, 3.753), (4.679, 0.625, 3.753), (4.375, 0.3125, 3.753), (0.3125, -0.625, -0.7527), (0.625, -0.3125, -0.7527), (0.9375, -0.625, -0.7527), (0.625, -0.9375, -0.7527), (1.563, -0.625, -0.7527), (1.875, -0.3125, -0.7491), (2.188, -0.625, -0.6681), (1.875, -0.9375, -0.7488), (0.3125, -1.875, -0.7527), (0.625, -1.562, -0.7527), (0.9375, -1.875, -0.7527), (0.625, -2.188, -0.7527), (1.562, -1.875, -0.7527), (1.875, -1.562, -0.7488), (2.188, -1.875, -0.678), (1.875, -2.188, -0.7524), (2.812, -0.625, 2.838), (3.125, -0.3125, 3.537), (3.438, -0.625, 3.748), (3.125, -0.9375, 3.667), (4.062, -0.625, 3.753), (4.375, -0.3125, 3.753), (4.679, -0.625, 3.753), (4.375, -0.9375, 3.753), (2.812, -1.875, 2.336), (3.125, -1.562, 3.658), (3.438, -1.875, 3.739), (3.125, -2.188, 3.042), (4.062, -1.875, 3.753), (4.375, -1.562, 3.753), (4.679, -1.875, 3.753), (4.375, -2.188, 3.753), (0.3125, -3.125, -0.7527), (0.625, -2.812, -0.7527), (0.9375, -3.125, -0.7527), (0.625, -3.438, -0.7527), (1.562, -3.125, -0.7527), (1.875, -2.812, -0.7491), (2.188, -3.125, -0.6681), (1.875, -3.438, -0.7488), (0.3125, -4.375, -0.7527), (0.625, -4.062, -0.7527), (0.9375, -4.375, -0.7527), (0.625, -4.688, -0.7527), (1.562, -4.375, -0.7527), (1.875, -4.062, -0.7488), (2.188, -4.375, -0.6681), (1.875, -4.688, -0.7491), (2.812, -3.125, 2.838), (3.125, -2.812, 3.537), (3.438, -3.125, 3.748), (3.125, -3.438, 3.667), (4.062, -3.125, 3.753), (4.375, -2.812, 3.753), (4.679, -3.125, 3.753), (4.375, -3.438, 3.753), (2.812, -4.375, 2.838), (3.125, -4.062, 3.667), (3.438, -4.375, 3.748), (3.125, -4.688, 3.534), (4.062, -4.375, 3.753), (4.375, -4.062, 3.753), (4.679, -4.375, 3.753), (4.375, -4.688, 3.753), (0.3125, -5.625, -0.7527), (0.625, -5.312, -0.7527), (0.9375, -5.625, -0.7527), (0.625, -5.938, -0.7527), (1.562, -5.625, -0.7527), (1.875, -5.312, -0.7527), (2.188, -5.625, -0.7524), (1.875, -5.938, -0.7527), (0.3125, -6.875, -0.7527), (0.625, -6.562, -0.7527), (0.9375, -6.875, -0.7527), (0.625, -7.179, -0.7527), (1.562, -6.875, -0.7527), (1.875, -6.562, -0.7527), (2.188, -6.875, -0.7527), (1.875, -7.179, -0.7527), (2.812, -5.625, -0.544), (3.125, -5.312, 2.333), (3.438, -5.625, 2.463), (3.125, -5.938, -0.4736), (4.062, -5.625, 3.735), (4.375, -5.312, 3.753), (4.679, -5.625, 3.753), (4.375, -5.938, 3.735), (2.812, -6.875, -0.7527), (3.125, -6.562, -0.7417), (3.438, -6.875, -0.7418), (3.125, -7.179, -0.7527), (4.062, -6.875, -0.5375), (4.375, -6.562, 2.331), (4.679, -6.875, 0.1069), (4.375, -7.179, -0.6779), (-4.636, -3.125, -3.104), (-4.365, -2.812, -2.111), (-4.061, -3.125, -1.527), (-4.366, -3.438, -2.624), (-3.437, -3.125, -0.8378), (-3.125, -2.812, -0.7639), (-2.812, -3.125, -0.7561), (-3.125, -3.438, -0.7881), (-4.637, -4.375, -3.644), (-4.366, -4.062, -3.099), (-4.061, -4.375, -2.686), (-4.366, -4.688, -3.524), (-3.437, -4.375, -1.342), (-3.125, -4.062, -0.8775), (-2.812, -4.375, -0.8196), (-3.125, -4.688, -1.099), (-2.187, -3.125, -0.7528), (-1.875, -2.812, -0.7527), (-1.562, -3.125, -0.7527), (-1.875, -3.438, -0.7527), (-0.9375, -3.125, -0.7527), (-0.625, -2.812, -0.7527), (-0.3125, -3.125, -0.7527), (-0.625, -3.438, -0.7527), (-2.187, -4.375, -0.7551), (-1.875, -4.062, -0.7528), (-1.562, -4.375, -0.7527), (-1.875, -4.688, -0.7534), (-0.9375, -4.375, -0.7527), (-0.625, -4.062, -0.7527), (-0.3125, -4.375, -0.7527), (-0.625, -4.688, -0.7527), (-4.679, -5.625, -3.753), (-4.369, -5.312, -3.689), (-4.062, -5.625, -3.553), (-4.375, -5.938, -3.753), (-3.437, -5.625, -2.366), (-3.125, -5.312, -1.372), (-2.812, -5.625, -1.186), (-3.125, -5.937, -2.156), (-4.679, -6.875, -2.921), (-4.375, -6.562, -3.736), (-4.062, -6.875, -3.736), (-4.375, -7.179, -2.921), (-3.437, -6.875, -3.752), (-3.125, -6.562, -3.271), (-2.812, -6.867, -3.268), (-3.125, -7.179, -3.752), (-2.187, -5.625, -0.8132), (-1.875, -5.312, -0.7576), (-1.562, -5.625, -0.7568), (-1.875, -5.937, -0.8106), (-0.9375, -5.625, -0.7528), (-0.625, -5.312, -0.7527), (-0.3125, -5.625, -0.7527), (-0.625, -5.938, -0.7527), (-2.187, -6.861, -2.088), (-1.875, -6.557, -1.13), (-1.562, -6.847, -1.074), (-1.875, -7.101, -1.893), (-0.9375, -6.852, -0.7854), (-0.625, -6.56, -0.7548), (-0.3125, -6.865, -0.7537), (-0.625, -7.124, -0.7684), (-4.678, 7.178, -3.753), (-4.062, 7.157, -3.753), (-4.679, 6.562, -3.753), (-4.062, 6.562, -3.744), (-3.437, 7.134, -3.749), (-2.812, 7.127, -3.745), (-3.437, 6.561, -3.658), (-2.812, 6.561, -3.517), (-4.654, 5.938, -3.75), (-4.061, 5.937, -3.654), (-4.637, 5.313, -3.731), (-4.061, 5.313, -3.389), (-3.437, 5.937, -3.105), (-2.812, 5.937, -2.289), (-3.437, 5.313, -2.23), (-2.812, 5.313, -1.202), (-2.187, 7.136, -3.728), (-1.562, 7.135, -3.659), (-2.187, 6.561, -3.238), (-1.562, 6.561, -2.794), (-0.9375, 7.117, -3.61), (-0.3125, 7.086, -3.545), (-0.9375, 6.558, -2.638), (-0.3125, 6.557, -2.423), (-2.187, 5.937, -1.699), (-1.562, 5.937, -1.321), (-2.187, 5.312, -0.8877), (-1.562, 5.312, -0.8045), (-0.9375, 5.937, -1.21), (-0.3125, 5.937, -1.106), (-0.9375, 5.312, -0.7846), (-0.3125, 5.312, -0.7756), (-4.636, 4.688, -3.662), (-4.061, 4.688, -2.951), (-4.636, 4.063, -3.51), (-4.061, 4.063, -2.257), (-3.437, 4.688, -1.619), (-2.812, 4.688, -0.8794), (-3.437, 4.063, -1.115), (-2.812, 4.063, -0.7814), (-4.636, 3.438, -3.416), (-4.061, 3.438, -1.888), (-4.636, 2.813, -3.251), (-4.061, 2.813, -1.658), (-3.437, 3.438, -0.9169), (-2.812, 3.438, -0.7586), (-3.437, 2.813, -0.8621), (-2.812, 2.813, -0.7561), (-2.187, 4.688, -0.7616), (-1.562, 4.688, -0.754), (-2.187, 4.062, -0.7532), (-1.562, 4.062, -0.7527), (-0.9375, 4.688, -0.7532), (-0.3125, 4.688, -0.7531), (-0.9375, 4.062, -0.7527), (-0.3125, 4.062, -0.7527), (-2.187, 3.438, -0.7527), (-1.562, 3.438, -0.7527), (-2.187, 2.813, -0.7527), (-1.562, 2.812, -0.7527), (-0.9375, 3.438, -0.7527), (-0.3125, 3.438, -0.7527), (-0.9375, 2.812, -0.7527), (-0.3125, 2.812, -0.7527), (0.3125, 7.081, -3.332), (0.9375, 7.097, -3.296), (0.3125, 6.556, -1.985), (0.9375, 6.557, -1.861), (1.563, 7.131, -3.401), (2.188, 7.136, -3.508), (1.563, 6.56, -1.908), (2.188, 6.561, -2.207), (0.3125, 5.937, -0.9494), (0.9375, 5.937, -0.9035), (0.3125, 5.312, -0.7627), (0.9375, 5.312, -0.758), (1.563, 5.937, -0.9113), (2.188, 5.937, -0.9575), (1.563, 5.312, -0.7571), (2.188, 5.312, -0.7158), (2.813, 7.136, -3.633), (3.437, 7.136, -3.664), (2.813, 6.561, -2.628), (3.437, 6.561, -2.797), (4.061, 7.137, -3.73), (4.655, 7.154, -3.752), (4.061, 6.561, -3.43), (4.641, 6.561, -3.714), (2.813, 5.937, -0.8119), (3.437, 5.937, -0.2515), (2.813, 5.312, -0.03293), (3.438, 5.312, 3.462), (4.062, 5.937, -1.141), (4.679, 5.938, -3.509), (4.062, 5.312, 3.494), (4.679, 5.312, -1.371), (0.3125, 4.688, -0.7529), (0.9375, 4.688, -0.7527), (0.3125, 4.062, -0.7527), (0.9375, 4.062, -0.7527), (1.563, 4.688, -0.7527), (2.188, 4.688, -0.7491), (1.563, 4.062, -0.7527), (2.188, 4.062, -0.7491), (0.3125, 3.438, -0.7527), (0.9375, 3.438, -0.7527), (0.3125, 2.812, -0.7527), (0.9375, 2.812, -0.7527), (1.563, 3.438, -0.7527), (2.188, 3.438, -0.7488), (1.563, 2.812, -0.7527), (2.188, 2.812, -0.7385), (2.813, 4.688, -0.02229), (3.438, 4.688, 3.547), (2.813, 4.062, -0.02202), (3.438, 4.062, 3.547), (4.062, 4.688, 3.751), (4.679, 4.688, 3.388), (4.062, 4.062, 3.752), (4.679, 4.062, 3.752), (2.813, 3.438, 0.1015), (3.438, 3.438, 3.667), (2.813, 2.812, 0.6671), (3.438, 2.812, 3.678), (4.062, 3.437, 3.753), (4.679, 3.437, 3.753), (4.062, 2.812, 3.753), (4.679, 2.812, 3.753), (-4.636, 2.188, -3.027), (-4.061, 2.188, -1.446), (-4.636, 1.563, -3.282), (-4.061, 1.563, -1.701), (-3.437, 2.188, -0.8221), (-2.812, 2.188, -0.7546), (-3.437, 1.563, -0.8642), (-2.812, 1.563, -0.7561), (-4.637, 0.9375, -3.477), (-4.061, 0.9375, -1.939), (-4.636, 0.3125, -3.474), (-4.061, 0.3125, -1.939), (-3.437, 0.9375, -0.9012), (-2.812, 0.9375, -0.7573), (-3.437, 0.3125, -0.9038), (-2.812, 0.3125, -0.7574), (-2.187, 2.188, -0.7527), (-1.562, 2.188, -0.7527), (-2.187, 1.563, -0.7527), (-1.562, 1.562, -0.7527), (-0.9375, 2.188, -0.7527), (-0.3125, 2.188, -0.7527), (-0.9375, 1.562, -0.7527), (-0.3125, 1.562, -0.7527), (-2.187, 0.9375, -0.7527), (-1.562, 0.9375, -0.7527), (-2.187, 0.3125, -0.7527), (-1.562, 0.3125, -0.7527), (-0.9375, 0.9375, -0.7527), (-0.3125, 0.9375, -0.7527), (-0.9375, 0.3125, -0.7527), (-0.3125, 0.3125, -0.7527), (-4.636, -0.3125, -3.427), (-4.061, -0.3125, -1.874), (-4.636, -0.9375, -3.383), (-4.061, -0.9375, -1.808), (-3.437, -0.3125, -0.8989), (-2.812, -0.3125, -0.7573), (-3.437, -0.9375, -0.8855), (-2.812, -0.9375, -0.7569), (-4.636, -1.562, -3.099), (-4.061, -1.562, -1.511), (-4.636, -2.188, -2.924), (-4.061, -2.188, -1.298), (-3.437, -1.562, -0.8314), (-2.812, -1.562, -0.7549), (-3.437, -2.188, -0.7962), (-2.812, -2.188, -0.7538), (-2.187, -0.3125, -0.7527), (-1.562, -0.3125, -0.7527), (-2.187, -0.9375, -0.7527), (-1.562, -0.9375, -0.7527), (-0.9375, -0.3125, -0.7527), (-0.3125, -0.3125, -0.7527), (-0.9375, -0.9375, -0.7527), (-0.3125, -0.9375, -0.7527), (-2.187, -1.562, -0.7527), (-1.562, -1.562, -0.7527), (-2.187, -2.188, -0.7527), (-1.562, -2.188, -0.7527), (-0.9375, -1.562, -0.7527), (-0.3125, -1.562, -0.7527), (-0.9375, -2.188, -0.7527), (-0.3125, -2.188, -0.7527), (0.3125, 2.188, -0.7527), (0.9375, 2.188, -0.7527), (0.3125, 1.562, -0.7527), (0.9375, 1.562, -0.7527), (1.563, 2.188, -0.7527), (2.188, 2.188, -0.6685), (1.563, 1.562, -0.7527), (2.188, 1.562, -0.7385), (0.3125, 0.9375, -0.7527), (0.9375, 0.9375, -0.7527), (0.3125, 0.3125, -0.7527), (0.9375, 0.3125, -0.7527), (1.563, 0.9375, -0.7527), (2.188, 0.9375, -0.7488), (1.563, 0.3125, -0.7527), (2.188, 0.3125, -0.7484), (2.812, 2.187, 2.774), (3.438, 2.187, 3.748), (2.812, 1.562, 0.6671), (3.438, 1.562, 3.678), (4.062, 2.187, 3.753), (4.679, 2.187, 3.753), (4.062, 1.562, 3.753), (4.679, 1.562, 3.753), (2.812, 0.9375, 0.1019), (3.438, 0.9375, 3.668), (2.812, 0.3125, 0.1623), (3.438, 0.3125, 3.668), (4.062, 0.9375, 3.753), (4.679, 0.9375, 3.753), (4.062, 0.3125, 3.753), (4.679, 0.3125, 3.753), (0.3125, -0.3125, -0.7527), (0.9375, -0.3125, -0.7527), (0.3125, -0.9375, -0.7527), (0.9375, -0.9375, -0.7527), (1.563, -0.3125, -0.7527), (2.188, -0.3125, -0.678), (1.563, -0.9375, -0.7527), (2.188, -0.9375, -0.6677), (0.3125, -1.562, -0.7527), (0.9375, -1.562, -0.7527), (0.3125, -2.188, -0.7527), (0.9375, -2.188, -0.7527), (1.562, -1.562, -0.7527), (2.188, -1.562, -0.6681), (1.562, -2.188, -0.7527), (2.188, -2.188, -0.7381), (2.812, -0.3125, 2.333), (3.438, -0.3125, 3.739), (2.812, -0.9375, 2.898), (3.438, -0.9375, 3.749), (4.062, -0.3125, 3.753), (4.679, -0.3125, 3.753), (4.062, -0.9375, 3.753), (4.679, -0.9375, 3.753), (2.812, -1.562, 2.838), (3.438, -1.562, 3.748), (2.812, -2.188, 0.731), (3.438, -2.188, 3.678), (4.062, -1.562, 3.753), (4.679, -1.562, 3.753), (4.062, -2.188, 3.753), (4.679, -2.188, 3.753), (0.3125, -2.812, -0.7527), (0.9375, -2.812, -0.7527), (0.3125, -3.438, -0.7527), (0.9375, -3.438, -0.7527), (1.562, -2.812, -0.7527), (2.188, -2.812, -0.678), (1.562, -3.438, -0.7527), (2.188, -3.438, -0.6677), (0.3125, -4.062, -0.7527), (0.9375, -4.062, -0.7527), (0.3125, -4.688, -0.7527), (0.9375, -4.688, -0.7527), (1.562, -4.062, -0.7527), (2.188, -4.062, -0.6677), (1.562, -4.688, -0.7527), (2.188, -4.688, -0.678), (2.812, -2.812, 2.336), (3.438, -2.812, 3.739), (2.812, -3.438, 2.898), (3.438, -3.438, 3.749), (4.062, -2.812, 3.753), (4.679, -2.812, 3.753), (4.062, -3.438, 3.753), (4.679, -3.438, 3.753), (2.812, -4.062, 2.898), (3.438, -4.062, 3.749), (2.812, -4.688, 2.333), (3.438, -4.688, 3.738), (4.062, -4.062, 3.753), (4.679, -4.062, 3.753), (4.062, -4.688, 3.753), (4.679, -4.688, 3.753), (0.3125, -5.312, -0.7527), (0.9375, -5.312, -0.7527), (0.3125, -5.938, -0.7527), (0.9375, -5.938, -0.7527), (1.562, -5.312, -0.7527), (2.188, -5.312, -0.7487), (1.562, -5.938, -0.7527), (2.188, -5.938, -0.7527), (0.3125, -6.562, -0.7527), (0.9375, -6.562, -0.7527), (0.3125, -7.179, -0.7527), (0.9375, -7.179, -0.7527), (1.562, -6.562, -0.7527), (2.188, -6.562, -0.7527), (1.562, -7.179, -0.7527), (2.188, -7.179, -0.7527), (2.812, -5.312, 0.03126), (3.438, -5.312, 3.474), (2.812, -5.938, -0.7283), (3.438, -5.938, 0.6668), (4.062, -5.312, 3.752), (4.679, -5.312, 3.753), (4.062, -5.938, 3.604), (4.679, -5.938, 3.748), (2.812, -6.562, -0.7525), (3.438, -6.562, -0.6048), (2.812, -7.179, -0.7527), (3.438, -7.179, -0.7525), (4.062, -6.562, 0.6566), (4.679, -6.562, 2.819), (4.062, -7.179, -0.7385), (4.678, -7.178, -0.6644), (-4.636, -2.812, -2.972), (-4.061, -2.812, -1.365), (-4.637, -3.438, -3.311), (-4.061, -3.438, -1.776), (-3.437, -2.812, -0.8081), (-2.812, -2.812, -0.7544), (-3.437, -3.438, -0.8903), (-2.812, -3.438, -0.7598), (-4.637, -4.062, -3.555), (-4.061, -4.062, -2.319), (-4.64, -4.688, -3.704), (-4.061, -4.688, -3.044), (-3.437, -4.062, -1.117), (-2.812, -4.062, -0.7863), (-3.437, -4.688, -1.594), (-2.812, -4.688, -0.8626), (-2.187, -2.812, -0.7527), (-1.562, -2.812, -0.7527), (-2.187, -3.438, -0.7529), (-1.562, -3.438, -0.7527), (-0.9375, -2.812, -0.7527), (-0.3125, -2.812, -0.7527), (-0.9375, -3.438, -0.7527), (-0.3125, -3.438, -0.7527), (-2.187, -4.062, -0.7537), (-1.562, -4.062, -0.7527), (-2.187, -4.688, -0.7577), (-1.562, -4.688, -0.7528), (-0.9375, -4.062, -0.7527), (-0.3125, -4.062, -0.7527), (-0.9375, -4.688, -0.7527), (-0.3125, -4.688, -0.7527), (-4.658, -5.312, -3.744), (-4.062, -5.312, -3.448), (-4.679, -5.938, -3.752), (-4.062, -5.938, -3.657), (-3.437, -5.312, -2.033), (-2.812, -5.312, -0.9943), (-3.437, -5.937, -2.827), (-2.812, -5.937, -1.56), (-4.679, -6.562, -3.607), (-4.062, -6.562, -3.752), (-4.678, -7.178, -1.631), (-4.062, -7.179, -3.607), (-3.437, -6.562, -3.587), (-2.812, -6.561, -2.749), (-3.437, -7.179, -3.752), (-2.812, -7.143, -3.573), (-2.187, -5.312, -0.7741), (-1.562, -5.312, -0.7536), (-2.187, -5.937, -0.9177), (-1.562, -5.937, -0.7692), (-0.9375, -5.312, -0.7527), (-0.3125, -5.312, -0.7527), (-0.9375, -5.937, -0.7533), (-0.3125, -5.938, -0.7527), (-2.187, -6.56, -1.54), (-1.562, -6.556, -0.9006), (-2.187, -7.123, -2.636), (-1.562, -7.087, -1.306), (-0.9375, -6.558, -0.7644), (-0.3125, -6.561, -0.753), (-0.9375, -7.101, -0.8213), (-0.3125, -7.135, -0.7552)], [], [(468, 3, 482, 1233), (138, 468, 1233, 850), (1233, 482, 145, 849), (850, 1233, 849, 329), (467, 138, 850, 1234), (45, 467, 1234, 659), (1234, 850, 329, 851), (659, 1234, 851, 234), (849, 145, 481, 1235), (329, 849, 1235, 852), (1235, 481, 49, 657), (852, 1235, 657, 233), (851, 329, 852, 1236), (234, 851, 1236, 660), (1236, 852, 233, 658), (660, 1236, 658, 93), (466, 45, 659, 1237), (137, 466, 1237, 854), (1237, 659, 234, 853), (854, 1237, 853, 330), (465, 137, 854, 1238), (17, 465, 1238, 565), (1238, 854, 330, 855), (565, 1238, 855, 187), (853, 234, 660, 1239), (330, 853, 1239, 856), (1239, 660, 93, 662), (856, 1239, 662, 235), (855, 330, 856, 1240), (187, 855, 1240, 566), (1240, 856, 235, 661), (566, 1240, 661, 70), (657, 49, 483, 1241), (233, 657, 1241, 858), (1241, 483, 146, 857), (858, 1241, 857, 331), (658, 233, 858, 1242), (93, 658, 1242, 664), (1242, 858, 331, 859), (664, 1242, 859, 236), (857, 146, 484, 1243), (331, 857, 1243, 860), (1243, 484, 19, 564), (860, 1243, 564, 186), (859, 331, 860, 1244), (236, 859, 1244, 663), (1244, 860, 186, 563), (663, 1244, 563, 69), (662, 93, 664, 1245), (235, 662, 1245, 862), (1245, 664, 236, 861), (862, 1245, 861, 332), (661, 235, 862, 1246), (70, 661, 1246, 567), (1246, 862, 332, 863), (567, 1246, 863, 188), (861, 236, 663, 1247), (332, 861, 1247, 864), (1247, 663, 69, 561), (864, 1247, 561, 185), (863, 332, 864, 1248), (188, 863, 1248, 568), (1248, 864, 185, 562), (568, 1248, 562, 29), (469, 17, 565, 1249), (139, 469, 1249, 866), (1249, 565, 187, 865), (866, 1249, 865, 333), (470, 139, 866, 1250), (46, 470, 1250, 667), (1250, 866, 333, 867), (667, 1250, 867, 238), (865, 187, 566, 1251), (333, 865, 1251, 868), (1251, 566, 70, 665), (868, 1251, 665, 237), (867, 333, 868, 1252), (238, 867, 1252, 668), (1252, 868, 237, 666), (668, 1252, 666, 94), (471, 46, 667, 1253), (140, 471, 1253, 870), (1253, 667, 238, 869), (870, 1253, 869, 334), (472, 140, 870, 1254), (6, 472, 1254, 500), (1254, 870, 334, 871), (500, 1254, 871, 154), (869, 238, 668, 1255), (334, 869, 1255, 872), (1255, 668, 94, 670), (872, 1255, 670, 239), (871, 334, 872, 1256), (154, 871, 1256, 499), (1256, 872, 239, 669), (499, 1256, 669, 53), (665, 70, 567, 1257), (237, 665, 1257, 874), (1257, 567, 188, 873), (874, 1257, 873, 335), (666, 237, 874, 1258), (94, 666, 1258, 672), (1258, 874, 335, 875), (672, 1258, 875, 240), (873, 188, 568, 1259), (335, 873, 1259, 876), (1259, 568, 29, 572), (876, 1259, 572, 190), (875, 335, 876, 1260), (240, 875, 1260, 671), (1260, 876, 190, 571), (671, 1260, 571, 71), (670, 94, 672, 1261), (239, 670, 1261, 878), (1261, 672, 240, 877), (878, 1261, 877, 336), (669, 239, 878, 1262), (53, 669, 1262, 498), (1262, 878, 336, 879), (498, 1262, 879, 153), (877, 240, 671, 1263), (336, 877, 1263, 880), (1263, 671, 71, 570), (880, 1263, 570, 189), (879, 336, 880, 1264), (153, 879, 1264, 497), (1264, 880, 189, 569), (497, 1264, 569, 21), (564, 19, 488, 1265), (186, 564, 1265, 882), (1265, 488, 148, 881), (882, 1265, 881, 337), (563, 186, 882, 1266), (69, 563, 1266, 675), (1266, 882, 337, 883), (675, 1266, 883, 242), (881, 148, 487, 1267), (337, 881, 1267, 884), (1267, 487, 50, 673), (884, 1267, 673, 241), (883, 337, 884, 1268), (242, 883, 1268, 676), (1268, 884, 241, 674), (676, 1268, 674, 95), (561, 69, 675, 1269), (185, 561, 1269, 886), (1269, 675, 242, 885), (886, 1269, 885, 338), (562, 185, 886, 1270), (29, 562, 1270, 576), (1270, 886, 338, 887), (576, 1270, 887, 192), (885, 242, 676, 1271), (338, 885, 1271, 888), (1271, 676, 95, 678), (888, 1271, 678, 243), (887, 338, 888, 1272), (192, 887, 1272, 575), (1272, 888, 243, 677), (575, 1272, 677, 72), (673, 50, 485, 1273), (241, 673, 1273, 890), (1273, 485, 147, 889), (890, 1273, 889, 339), (674, 241, 890, 1274), (95, 674, 1274, 680), (1274, 890, 339, 891), (680, 1274, 891, 244), (889, 147, 486, 1275), (339, 889, 1275, 892), (1275, 486, 7, 490), (892, 1275, 490, 149), (891, 339, 892, 1276), (244, 891, 1276, 679), (1276, 892, 149, 489), (679, 1276, 489, 51), (678, 95, 680, 1277), (243, 678, 1277, 894), (1277, 680, 244, 893), (894, 1277, 893, 340), (677, 243, 894, 1278), (72, 677, 1278, 573), (1278, 894, 340, 895), (573, 1278, 895, 191), (893, 244, 679, 1279), (340, 893, 1279, 896), (1279, 679, 51, 491), (896, 1279, 491, 150), (895, 340, 896, 1280), (191, 895, 1280, 574), (1280, 896, 150, 492), (574, 1280, 492, 20), (572, 29, 576, 1281), (190, 572, 1281, 898), (1281, 576, 192, 897), (898, 1281, 897, 341), (571, 190, 898, 1282), (71, 571, 1282, 683), (1282, 898, 341, 899), (683, 1282, 899, 246), (897, 192, 575, 1283), (341, 897, 1283, 900), (1283, 575, 72, 681), (900, 1283, 681, 245), (899, 341, 900, 1284), (246, 899, 1284, 684), (1284, 900, 245, 682), (684, 1284, 682, 96), (570, 71, 683, 1285), (189, 570, 1285, 902), (1285, 683, 246, 901), (902, 1285, 901, 342), (569, 189, 902, 1286), (21, 569, 1286, 501), (1286, 902, 342, 903), (501, 1286, 903, 155), (901, 246, 684, 1287), (342, 901, 1287, 904), (1287, 684, 96, 686), (904, 1287, 686, 247), (903, 342, 904, 1288), (155, 903, 1288, 502), (1288, 904, 247, 685), (502, 1288, 685, 54), (681, 72, 573, 1289), (245, 681, 1289, 906), (1289, 573, 191, 905), (906, 1289, 905, 343), (682, 245, 906, 1290), (96, 682, 1290, 688), (1290, 906, 343, 907), (688, 1290, 907, 248), (905, 191, 574, 1291), (343, 905, 1291, 908), (1291, 574, 20, 496), (908, 1291, 496, 152), (907, 343, 908, 1292), (248, 907, 1292, 687), (1292, 908, 152, 495), (687, 1292, 495, 52), (686, 96, 688, 1293), (247, 686, 1293, 910), (1293, 688, 248, 909), (910, 1293, 909, 344), (685, 247, 910, 1294), (54, 685, 1294, 503), (1294, 910, 344, 911), (503, 1294, 911, 156), (909, 248, 687, 1295), (344, 909, 1295, 912), (1295, 687, 52, 493), (912, 1295, 493, 151), (911, 344, 912, 1296), (156, 911, 1296, 504), (1296, 912, 151, 494), (504, 1296, 494, 8), (462, 6, 500, 1297), (135, 462, 1297, 914), (1297, 500, 154, 913), (914, 1297, 913, 345), (461, 135, 914, 1298), (44, 461, 1298, 691), (1298, 914, 345, 915), (691, 1298, 915, 250), (913, 154, 499, 1299), (345, 913, 1299, 916), (1299, 499, 53, 689), (916, 1299, 689, 249), (915, 345, 916, 1300), (250, 915, 1300, 692), (1300, 916, 249, 690), (692, 1300, 690, 97), (463, 44, 691, 1301), (136, 463, 1301, 918), (1301, 691, 250, 917), (918, 1301, 917, 346), (464, 136, 918, 1302), (16, 464, 1302, 584), (1302, 918, 346, 919), (584, 1302, 919, 196), (917, 250, 692, 1303), (346, 917, 1303, 920), (1303, 692, 97, 694), (920, 1303, 694, 251), (919, 346, 920, 1304), (196, 919, 1304, 583), (1304, 920, 251, 693), (583, 1304, 693, 74), (689, 53, 498, 1305), (249, 689, 1305, 922), (1305, 498, 153, 921), (922, 1305, 921, 347), (690, 249, 922, 1306), (97, 690, 1306, 696), (1306, 922, 347, 923), (696, 1306, 923, 252), (921, 153, 497, 1307), (347, 921, 1307, 924), (1307, 497, 21, 577), (924, 1307, 577, 193), (923, 347, 924, 1308), (252, 923, 1308, 695), (1308, 924, 193, 578), (695, 1308, 578, 73), (694, 97, 696, 1309), (251, 694, 1309, 926), (1309, 696, 252, 925), (926, 1309, 925, 348), (693, 251, 926, 1310), (74, 693, 1310, 581), (1310, 926, 348, 927), (581, 1310, 927, 195), (925, 252, 695, 1311), (348, 925, 1311, 928), (1311, 695, 73, 579), (928, 1311, 579, 194), (927, 348, 928, 1312), (195, 927, 1312, 582), (1312, 928, 194, 580), (582, 1312, 580, 30), (460, 16, 584, 1313), (134, 460, 1313, 930), (1313, 584, 196, 929), (930, 1313, 929, 349), (459, 134, 930, 1314), (43, 459, 1314, 699), (1314, 930, 349, 931), (699, 1314, 931, 254), (929, 196, 583, 1315), (349, 929, 1315, 932), (1315, 583, 74, 697), (932, 1315, 697, 253), (931, 349, 932, 1316), (254, 931, 1316, 700), (1316, 932, 253, 698), (700, 1316, 698, 98), (457, 43, 699, 1317), (133, 457, 1317, 934), (1317, 699, 254, 933), (934, 1317, 933, 350), (458, 133, 934, 1318), (0, 458, 1318, 442), (1318, 934, 350, 935), (442, 1318, 935, 125), (933, 254, 700, 1319), (350, 933, 1319, 936), (1319, 700, 98, 702), (936, 1319, 702, 255), (935, 350, 936, 1320), (125, 935, 1320, 441), (1320, 936, 255, 701), (441, 1320, 701, 39), (697, 74, 581, 1321), (253, 697, 1321, 938), (1321, 581, 195, 937), (938, 1321, 937, 351), (698, 253, 938, 1322), (98, 698, 1322, 704), (1322, 938, 351, 939), (704, 1322, 939, 256), (937, 195, 582, 1323), (351, 937, 1323, 940), (1323, 582, 30, 586), (940, 1323, 586, 197), (939, 351, 940, 1324), (256, 939, 1324, 703), (1324, 940, 197, 585), (703, 1324, 585, 75), (702, 98, 704, 1325), (255, 702, 1325, 942), (1325, 704, 256, 941), (942, 1325, 941, 352), (701, 255, 942, 1326), (39, 701, 1326, 443), (1326, 942, 352, 943), (443, 1326, 943, 126), (941, 256, 703, 1327), (352, 941, 1327, 944), (1327, 703, 75, 587), (944, 1327, 587, 198), (943, 352, 944, 1328), (126, 943, 1328, 444), (1328, 944, 198, 588), (444, 1328, 588, 14), (577, 21, 501, 1329), (193, 577, 1329, 946), (1329, 501, 155, 945), (946, 1329, 945, 353), (578, 193, 946, 1330), (73, 578, 1330, 707), (1330, 946, 353, 947), (707, 1330, 947, 258), (945, 155, 502, 1331), (353, 945, 1331, 948), (1331, 502, 54, 705), (948, 1331, 705, 257), (947, 353, 948, 1332), (258, 947, 1332, 708), (1332, 948, 257, 706), (708, 1332, 706, 99), (579, 73, 707, 1333), (194, 579, 1333, 950), (1333, 707, 258, 949), (950, 1333, 949, 354), (580, 194, 950, 1334), (30, 580, 1334, 592), (1334, 950, 354, 951), (592, 1334, 951, 200), (949, 258, 708, 1335), (354, 949, 1335, 952), (1335, 708, 99, 710), (952, 1335, 710, 259), (951, 354, 952, 1336), (200, 951, 1336, 591), (1336, 952, 259, 709), (591, 1336, 709, 76), (705, 54, 503, 1337), (257, 705, 1337, 954), (1337, 503, 156, 953), (954, 1337, 953, 355), (706, 257, 954, 1338), (99, 706, 1338, 712), (1338, 954, 355, 955), (712, 1338, 955, 260), (953, 156, 504, 1339), (355, 953, 1339, 956), (1339, 504, 8, 512), (956, 1339, 512, 160), (955, 355, 956, 1340), (260, 955, 1340, 711), (1340, 956, 160, 511), (711, 1340, 511, 56), (710, 99, 712, 1341), (259, 710, 1341, 958), (1341, 712, 260, 957), (958, 1341, 957, 356), (709, 259, 958, 1342), (76, 709, 1342, 590), (1342, 958, 356, 959), (590, 1342, 959, 199), (957, 260, 711, 1343), (356, 957, 1343, 960), (1343, 711, 56, 510), (960, 1343, 510, 159), (959, 356, 960, 1344), (199, 959, 1344, 589), (1344, 960, 159, 509), (589, 1344, 509, 22), (586, 30, 592, 1345), (197, 586, 1345, 962), (1345, 592, 200, 961), (962, 1345, 961, 357), (585, 197, 962, 1346), (75, 585, 1346, 715), (1346, 962, 357, 963), (715, 1346, 963, 262), (961, 200, 591, 1347), (357, 961, 1347, 964), (1347, 591, 76, 713), (964, 1347, 713, 261), (963, 357, 964, 1348), (262, 963, 1348, 716), (1348, 964, 261, 714), (716, 1348, 714, 100), (587, 75, 715, 1349), (198, 587, 1349, 966), (1349, 715, 262, 965), (966, 1349, 965, 358), (588, 198, 966, 1350), (14, 588, 1350, 448), (1350, 966, 358, 967), (448, 1350, 967, 128), (965, 262, 716, 1351), (358, 965, 1351, 968), (1351, 716, 100, 717), (968, 1351, 717, 263), (967, 358, 968, 1352), (128, 967, 1352, 447), (1352, 968, 263, 718), (447, 1352, 718, 40), (713, 76, 590, 1353), (261, 713, 1353, 970), (1353, 590, 199, 969), (970, 1353, 969, 359), (714, 261, 970, 1354), (100, 714, 1354, 720), (1354, 970, 359, 971), (720, 1354, 971, 264), (969, 199, 589, 1355), (359, 969, 1355, 972), (1355, 589, 22, 505), (972, 1355, 505, 157), (971, 359, 972, 1356), (264, 971, 1356, 719), (1356, 972, 157, 506), (719, 1356, 506, 55), (717, 100, 720, 1357), (263, 717, 1357, 974), (1357, 720, 264, 973), (974, 1357, 973, 360), (718, 263, 974, 1358), (40, 718, 1358, 446), (1358, 974, 360, 975), (446, 1358, 975, 127), (973, 264, 719, 1359), (360, 973, 1359, 976), (1359, 719, 55, 507), (976, 1359, 507, 158), (975, 360, 976, 1360), (127, 975, 1360, 445), (1360, 976, 158, 508), (445, 1360, 508, 5), (490, 7, 478, 1361), (149, 490, 1361, 978), (1361, 478, 143, 977), (978, 1361, 977, 361), (489, 149, 978, 1362), (51, 489, 1362, 723), (1362, 978, 361, 979), (723, 1362, 979, 266), (977, 143, 477, 1363), (361, 977, 1363, 980), (1363, 477, 48, 721), (980, 1363, 721, 265), (979, 361, 980, 1364), (266, 979, 1364, 724), (1364, 980, 265, 722), (724, 1364, 722, 101), (491, 51, 723, 1365), (150, 491, 1365, 982), (1365, 723, 266, 981), (982, 1365, 981, 362), (492, 150, 982, 1366), (20, 492, 1366, 598), (1366, 982, 362, 983), (598, 1366, 983, 203), (981, 266, 724, 1367), (362, 981, 1367, 984), (1367, 724, 101, 726), (984, 1367, 726, 267), (983, 362, 984, 1368), (203, 983, 1368, 597), (1368, 984, 267, 725), (597, 1368, 725, 78), (721, 48, 479, 1369), (265, 721, 1369, 986), (1369, 479, 144, 985), (986, 1369, 985, 363), (722, 265, 986, 1370), (101, 722, 1370, 728), (1370, 986, 363, 987), (728, 1370, 987, 268), (985, 144, 480, 1371), (363, 985, 1371, 988), (1371, 480, 18, 596), (988, 1371, 596, 202), (987, 363, 988, 1372), (268, 987, 1372, 727), (1372, 988, 202, 595), (727, 1372, 595, 77), (726, 101, 728, 1373), (267, 726, 1373, 990), (1373, 728, 268, 989), (990, 1373, 989, 364), (725, 267, 990, 1374), (78, 725, 1374, 599), (1374, 990, 364, 991), (599, 1374, 991, 204), (989, 268, 727, 1375), (364, 989, 1375, 992), (1375, 727, 77, 593), (992, 1375, 593, 201), (991, 364, 992, 1376), (204, 991, 1376, 600), (1376, 992, 201, 594), (600, 1376, 594, 31), (496, 20, 598, 1377), (152, 496, 1377, 994), (1377, 598, 203, 993), (994, 1377, 993, 365), (495, 152, 994, 1378), (52, 495, 1378, 731), (1378, 994, 365, 995), (731, 1378, 995, 270), (993, 203, 597, 1379), (365, 993, 1379, 996), (1379, 597, 78, 729), (996, 1379, 729, 269), (995, 365, 996, 1380), (270, 995, 1380, 732), (1380, 996, 269, 730), (732, 1380, 730, 102), (493, 52, 731, 1381), (151, 493, 1381, 998), (1381, 731, 270, 997), (998, 1381, 997, 366), (494, 151, 998, 1382), (8, 494, 1382, 518), (1382, 998, 366, 999), (518, 1382, 999, 163), (997, 270, 732, 1383), (366, 997, 1383, 1000), (1383, 732, 102, 734), (1000, 1383, 734, 271), (999, 366, 1000, 1384), (163, 999, 1384, 517), (1384, 1000, 271, 733), (517, 1384, 733, 58), (729, 78, 599, 1385), (269, 729, 1385, 1002), (1385, 599, 204, 1001), (1002, 1385, 1001, 367), (730, 269, 1002, 1386), (102, 730, 1386, 736), (1386, 1002, 367, 1003), (736, 1386, 1003, 272), (1001, 204, 600, 1387), (367, 1001, 1387, 1004), (1387, 600, 31, 602), (1004, 1387, 602, 205), (1003, 367, 1004, 1388), (272, 1003, 1388, 735), (1388, 1004, 205, 601), (735, 1388, 601, 79), (734, 102, 736, 1389), (271, 734, 1389, 1006), (1389, 736, 272, 1005), (1006, 1389, 1005, 368), (733, 271, 1006, 1390), (58, 733, 1390, 519), (1390, 1006, 368, 1007), (519, 1390, 1007, 164), (1005, 272, 735, 1391), (368, 1005, 1391, 1008), (1391, 735, 79, 603), (1008, 1391, 603, 206), (1007, 368, 1008, 1392), (164, 1007, 1392, 520), (1392, 1008, 206, 604), (520, 1392, 604, 23), (596, 18, 476, 1393), (202, 596, 1393, 1010), (1393, 476, 142, 1009), (1010, 1393, 1009, 369), (595, 202, 1010, 1394), (77, 595, 1394, 739), (1394, 1010, 369, 1011), (739, 1394, 1011, 274), (1009, 142, 475, 1395), (369, 1009, 1395, 1012), (1395, 475, 47, 737), (1012, 1395, 737, 273), (1011, 369, 1012, 1396), (274, 1011, 1396, 740), (1396, 1012, 273, 738), (740, 1396, 738, 103), (593, 77, 739, 1397), (201, 593, 1397, 1014), (1397, 739, 274, 1013), (1014, 1397, 1013, 370), (594, 201, 1014, 1398), (31, 594, 1398, 606), (1398, 1014, 370, 1015), (606, 1398, 1015, 207), (1013, 274, 740, 1399), (370, 1013, 1399, 1016), (1399, 740, 103, 742), (1016, 1399, 742, 275), (1015, 370, 1016, 1400), (207, 1015, 1400, 605), (1400, 1016, 275, 741), (605, 1400, 741, 80), (737, 47, 473, 1401), (273, 737, 1401, 1018), (1401, 473, 141, 1017), (1018, 1401, 1017, 371), (738, 273, 1018, 1402), (103, 738, 1402, 743), (1402, 1018, 371, 1019), (743, 1402, 1019, 276), (1017, 141, 474, 1403), (371, 1017, 1403, 1020), (1403, 474, 2, 433), (1020, 1403, 433, 121), (1019, 371, 1020, 1404), (276, 1019, 1404, 744), (1404, 1020, 121, 434), (744, 1404, 434, 37), (742, 103, 743, 1405), (275, 742, 1405, 1022), (1405, 743, 276, 1021), (1022, 1405, 1021, 372), (741, 275, 1022, 1406), (80, 741, 1406, 607), (1406, 1022, 372, 1023), (607, 1406, 1023, 208), (1021, 276, 744, 1407), (372, 1021, 1407, 1024), (1407, 744, 37, 435), (1024, 1407, 435, 122), (1023, 372, 1024, 1408), (208, 1023, 1408, 608), (1408, 1024, 122, 436), (608, 1408, 436, 13), (602, 31, 606, 1409), (205, 602, 1409, 1026), (1409, 606, 207, 1025), (1026, 1409, 1025, 373), (601, 205, 1026, 1410), (79, 601, 1410, 747), (1410, 1026, 373, 1027), (747, 1410, 1027, 278), (1025, 207, 605, 1411), (373, 1025, 1411, 1028), (1411, 605, 80, 745), (1028, 1411, 745, 277), (1027, 373, 1028, 1412), (278, 1027, 1412, 748), (1412, 1028, 277, 746), (748, 1412, 746, 104), (603, 79, 747, 1413), (206, 603, 1413, 1030), (1413, 747, 278, 1029), (1030, 1413, 1029, 374), (604, 206, 1030, 1414), (23, 604, 1414, 516), (1414, 1030, 374, 1031), (516, 1414, 1031, 162), (1029, 278, 748, 1415), (374, 1029, 1415, 1032), (1415, 748, 104, 750), (1032, 1415, 750, 279), (1031, 374, 1032, 1416), (162, 1031, 1416, 515), (1416, 1032, 279, 749), (515, 1416, 749, 57), (745, 80, 607, 1417), (277, 745, 1417, 1034), (1417, 607, 208, 1033), (1034, 1417, 1033, 375), (746, 277, 1034, 1418), (104, 746, 1418, 752), (1418, 1034, 375, 1035), (752, 1418, 1035, 280), (1033, 208, 608, 1419), (375, 1033, 1419, 1036), (1419, 608, 13, 440), (1036, 1419, 440, 124), (1035, 375, 1036, 1420), (280, 1035, 1420, 751), (1420, 1036, 124, 439), (751, 1420, 439, 38), (750, 104, 752, 1421), (279, 750, 1421, 1038), (1421, 752, 280, 1037), (1038, 1421, 1037, 376), (749, 279, 1038, 1422), (57, 749, 1422, 513), (1422, 1038, 376, 1039), (513, 1422, 1039, 161), (1037, 280, 751, 1423), (376, 1037, 1423, 1040), (1423, 751, 38, 437), (1040, 1423, 437, 123), (1039, 376, 1040, 1424), (161, 1039, 1424, 514), (1424, 1040, 123, 438), (514, 1424, 438, 4), (512, 8, 518, 1425), (160, 512, 1425, 1042), (1425, 518, 163, 1041), (1042, 1425, 1041, 377), (511, 160, 1042, 1426), (56, 511, 1426, 755), (1426, 1042, 377, 1043), (755, 1426, 1043, 282), (1041, 163, 517, 1427), (377, 1041, 1427, 1044), (1427, 517, 58, 753), (1044, 1427, 753, 281), (1043, 377, 1044, 1428), (282, 1043, 1428, 756), (1428, 1044, 281, 754), (756, 1428, 754, 105), (510, 56, 755, 1429), (159, 510, 1429, 1046), (1429, 755, 282, 1045), (1046, 1429, 1045, 378), (509, 159, 1046, 1430), (22, 509, 1430, 613), (1430, 1046, 378, 1047), (613, 1430, 1047, 211), (1045, 282, 756, 1431), (378, 1045, 1431, 1048), (1431, 756, 105, 758), (1048, 1431, 758, 283), (1047, 378, 1048, 1432), (211, 1047, 1432, 614), (1432, 1048, 283, 757), (614, 1432, 757, 82), (753, 58, 519, 1433), (281, 753, 1433, 1050), (1433, 519, 164, 1049), (1050, 1433, 1049, 379), (754, 281, 1050, 1434), (105, 754, 1434, 760), (1434, 1050, 379, 1051), (760, 1434, 1051, 284), (1049, 164, 520, 1435), (379, 1049, 1435, 1052), (1435, 520, 23, 612), (1052, 1435, 612, 210), (1051, 379, 1052, 1436), (284, 1051, 1436, 759), (1436, 1052, 210, 611), (759, 1436, 611, 81), (758, 105, 760, 1437), (283, 758, 1437, 1054), (1437, 760, 284, 1053), (1054, 1437, 1053, 380), (757, 283, 1054, 1438), (82, 757, 1438, 615), (1438, 1054, 380, 1055), (615, 1438, 1055, 212), (1053, 284, 759, 1439), (380, 1053, 1439, 1056), (1439, 759, 81, 609), (1056, 1439, 609, 209), (1055, 380, 1056, 1440), (212, 1055, 1440, 616), (1440, 1056, 209, 610), (616, 1440, 610, 32), (505, 22, 613, 1441), (157, 505, 1441, 1058), (1441, 613, 211, 1057), (1058, 1441, 1057, 381), (506, 157, 1058, 1442), (55, 506, 1442, 763), (1442, 1058, 381, 1059), (763, 1442, 1059, 286), (1057, 211, 614, 1443), (381, 1057, 1443, 1060), (1443, 614, 82, 761), (1060, 1443, 761, 285), (1059, 381, 1060, 1444), (286, 1059, 1444, 764), (1444, 1060, 285, 762), (764, 1444, 762, 106), (507, 55, 763, 1445), (158, 507, 1445, 1062), (1445, 763, 286, 1061), (1062, 1445, 1061, 382), (508, 158, 1062, 1446), (5, 508, 1446, 454), (1446, 1062, 382, 1063), (454, 1446, 1063, 131), (1061, 286, 764, 1447), (382, 1061, 1447, 1064), (1447, 764, 106, 766), (1064, 1447, 766, 287), (1063, 382, 1064, 1448), (131, 1063, 1448, 453), (1448, 1064, 287, 765), (453, 1448, 765, 42), (761, 82, 615, 1449), (285, 761, 1449, 1066), (1449, 615, 212, 1065), (1066, 1449, 1065, 383), (762, 285, 1066, 1450), (106, 762, 1450, 768), (1450, 1066, 383, 1067), (768, 1450, 1067, 288), (1065, 212, 616, 1451), (383, 1065, 1451, 1068), (1451, 616, 32, 620), (1068, 1451, 620, 214), (1067, 383, 1068, 1452), (288, 1067, 1452, 767), (1452, 1068, 214, 619), (767, 1452, 619, 83), (766, 106, 768, 1453), (287, 766, 1453, 1070), (1453, 768, 288, 1069), (1070, 1453, 1069, 384), (765, 287, 1070, 1454), (42, 765, 1454, 455), (1454, 1070, 384, 1071), (455, 1454, 1071, 132), (1069, 288, 767, 1455), (384, 1069, 1455, 1072), (1455, 767, 83, 618), (1072, 1455, 618, 213), (1071, 384, 1072, 1456), (132, 1071, 1456, 456), (1456, 1072, 213, 617), (456, 1456, 617, 15), (612, 23, 516, 1457), (210, 612, 1457, 1074), (1457, 516, 162, 1073), (1074, 1457, 1073, 385), (611, 210, 1074, 1458), (81, 611, 1458, 771), (1458, 1074, 385, 1075), (771, 1458, 1075, 290), (1073, 162, 515, 1459), (385, 1073, 1459, 1076), (1459, 515, 57, 769), (1076, 1459, 769, 289), (1075, 385, 1076, 1460), (290, 1075, 1460, 772), (1460, 1076, 289, 770), (772, 1460, 770, 107), (609, 81, 771, 1461), (209, 609, 1461, 1078), (1461, 771, 290, 1077), (1078, 1461, 1077, 386), (610, 209, 1078, 1462), (32, 610, 1462, 622), (1462, 1078, 386, 1079), (622, 1462, 1079, 215), (1077, 290, 772, 1463), (386, 1077, 1463, 1080), (1463, 772, 107, 774), (1080, 1463, 774, 291), (1079, 386, 1080, 1464), (215, 1079, 1464, 621), (1464, 1080, 291, 773), (621, 1464, 773, 84), (769, 57, 513, 1465), (289, 769, 1465, 1082), (1465, 513, 161, 1081), (1082, 1465, 1081, 387), (770, 289, 1082, 1466), (107, 770, 1466, 775), (1466, 1082, 387, 1083), (775, 1466, 1083, 292), (1081, 161, 514, 1467), (387, 1081, 1467, 1084), (1467, 514, 4, 429), (1084, 1467, 429, 119), (1083, 387, 1084, 1468), (292, 1083, 1468, 776), (1468, 1084, 119, 430), (776, 1468, 430, 36), (774, 107, 775, 1469), (291, 774, 1469, 1086), (1469, 775, 292, 1085), (1086, 1469, 1085, 388), (773, 291, 1086, 1470), (84, 773, 1470, 623), (1470, 1086, 388, 1087), (623, 1470, 1087, 216), (1085, 292, 776, 1471), (388, 1085, 1471, 1088), (1471, 776, 36, 432), (1088, 1471, 432, 120), (1087, 388, 1088, 1472), (216, 1087, 1472, 624), (1472, 1088, 120, 431), (624, 1472, 431, 12), (620, 32, 622, 1473), (214, 620, 1473, 1090), (1473, 622, 215, 1089), (1090, 1473, 1089, 389), (619, 214, 1090, 1474), (83, 619, 1474, 779), (1474, 1090, 389, 1091), (779, 1474, 1091, 294), (1089, 215, 621, 1475), (389, 1089, 1475, 1092), (1475, 621, 84, 777), (1092, 1475, 777, 293), (1091, 389, 1092, 1476), (294, 1091, 1476, 780), (1476, 1092, 293, 778), (780, 1476, 778, 108), (618, 83, 779, 1477), (213, 618, 1477, 1094), (1477, 779, 294, 1093), (1094, 1477, 1093, 390), (617, 213, 1094, 1478), (15, 617, 1478, 451), (1478, 1094, 390, 1095), (451, 1478, 1095, 130), (1093, 294, 780, 1479), (390, 1093, 1479, 1096), (1479, 780, 108, 782), (1096, 1479, 782, 295), (1095, 390, 1096, 1480), (130, 1095, 1480, 452), (1480, 1096, 295, 781), (452, 1480, 781, 41), (777, 84, 623, 1481), (293, 777, 1481, 1098), (1481, 623, 216, 1097), (1098, 1481, 1097, 391), (778, 293, 1098, 1482), (108, 778, 1482, 784), (1482, 1098, 391, 1099), (784, 1482, 1099, 296), (1097, 216, 624, 1483), (391, 1097, 1483, 1100), (1483, 624, 12, 427), (1100, 1483, 427, 118), (1099, 391, 1100, 1484), (296, 1099, 1484, 783), (1484, 1100, 118, 428), (783, 1484, 428, 35), (782, 108, 784, 1485), (295, 782, 1485, 1102), (1485, 784, 296, 1101), (1102, 1485, 1101, 392), (781, 295, 1102, 1486), (41, 781, 1486, 450), (1486, 1102, 392, 1103), (450, 1486, 1103, 129), (1101, 296, 783, 1487), (392, 1101, 1487, 1104), (1487, 783, 35, 426), (1104, 1487, 426, 117), (1103, 392, 1104, 1488), (129, 1103, 1488, 449), (1488, 1104, 117, 425), (449, 1488, 425, 1), (429, 4, 522, 1489), (119, 429, 1489, 1106), (1489, 522, 165, 1105), (1106, 1489, 1105, 393), (430, 119, 1106, 1490), (36, 430, 1490, 787), (1490, 1106, 393, 1107), (787, 1490, 1107, 298), (1105, 165, 521, 1491), (393, 1105, 1491, 1108), (1491, 521, 59, 785), (1108, 1491, 785, 297), (1107, 393, 1108, 1492), (298, 1107, 1492, 788), (1492, 1108, 297, 786), (788, 1492, 786, 109), (432, 36, 787, 1493), (120, 432, 1493, 1110), (1493, 787, 298, 1109), (1110, 1493, 1109, 394), (431, 120, 1110, 1494), (12, 431, 1494, 630), (1494, 1110, 394, 1111), (630, 1494, 1111, 219), (1109, 298, 788, 1495), (394, 1109, 1495, 1112), (1495, 788, 109, 790), (1112, 1495, 790, 299), (1111, 394, 1112, 1496), (219, 1111, 1496, 629), (1496, 1112, 299, 789), (629, 1496, 789, 86), (785, 59, 523, 1497), (297, 785, 1497, 1114), (1497, 523, 166, 1113), (1114, 1497, 1113, 395), (786, 297, 1114, 1498), (109, 786, 1498, 792), (1498, 1114, 395, 1115), (792, 1498, 1115, 300), (1113, 166, 524, 1499), (395, 1113, 1499, 1116), (1499, 524, 24, 628), (1116, 1499, 628, 218), (1115, 395, 1116, 1500), (300, 1115, 1500, 791), (1500, 1116, 218, 627), (791, 1500, 627, 85), (790, 109, 792, 1501), (299, 790, 1501, 1118), (1501, 792, 300, 1117), (1118, 1501, 1117, 396), (789, 299, 1118, 1502), (86, 789, 1502, 631), (1502, 1118, 396, 1119), (631, 1502, 1119, 220), (1117, 300, 791, 1503), (396, 1117, 1503, 1120), (1503, 791, 85, 625), (1120, 1503, 625, 217), (1119, 396, 1120, 1504), (220, 1119, 1504, 632), (1504, 1120, 217, 626), (632, 1504, 626, 33), (427, 12, 630, 1505), (118, 427, 1505, 1122), (1505, 630, 219, 1121), (1122, 1505, 1121, 397), (428, 118, 1122, 1506), (35, 428, 1506, 795), (1506, 1122, 397, 1123), (795, 1506, 1123, 302), (1121, 219, 629, 1507), (397, 1121, 1507, 1124), (1507, 629, 86, 793), (1124, 1507, 793, 301), (1123, 397, 1124, 1508), (302, 1123, 1508, 796), (1508, 1124, 301, 794), (796, 1508, 794, 110), (426, 35, 795, 1509), (117, 426, 1509, 1126), (1509, 795, 302, 1125), (1126, 1509, 1125, 398), (425, 117, 1126, 1510), (1, 425, 1510, 538), (1510, 1126, 398, 1127), (538, 1510, 1127, 173), (1125, 302, 796, 1511), (398, 1125, 1511, 1128), (1511, 796, 110, 798), (1128, 1511, 798, 303), (1127, 398, 1128, 1512), (173, 1127, 1512, 537), (1512, 1128, 303, 797), (537, 1512, 797, 63), (793, 86, 631, 1513), (301, 793, 1513, 1130), (1513, 631, 220, 1129), (1130, 1513, 1129, 399), (794, 301, 1130, 1514), (110, 794, 1514, 800), (1514, 1130, 399, 1131), (800, 1514, 1131, 304), (1129, 220, 632, 1515), (399, 1129, 1515, 1132), (1515, 632, 33, 634), (1132, 1515, 634, 221), (1131, 399, 1132, 1516), (304, 1131, 1516, 799), (1516, 1132, 221, 633), (799, 1516, 633, 87), (798, 110, 800, 1517), (303, 798, 1517, 1134), (1517, 800, 304, 1133), (1134, 1517, 1133, 400), (797, 303, 1134, 1518), (63, 797, 1518, 539), (1518, 1134, 400, 1135), (539, 1518, 1135, 174), (1133, 304, 799, 1519), (400, 1133, 1519, 1136), (1519, 799, 87, 635), (1136, 1519, 635, 222), (1135, 400, 1136, 1520), (174, 1135, 1520, 540), (1520, 1136, 222, 636), (540, 1520, 636, 26), (628, 24, 528, 1521), (218, 628, 1521, 1138), (1521, 528, 168, 1137), (1138, 1521, 1137, 401), (627, 218, 1138, 1522), (85, 627, 1522, 803), (1522, 1138, 401, 1139), (803, 1522, 1139, 306), (1137, 168, 527, 1523), (401, 1137, 1523, 1140), (1523, 527, 60, 801), (1140, 1523, 801, 305), (1139, 401, 1140, 1524), (306, 1139, 1524, 804), (1524, 1140, 305, 802), (804, 1524, 802, 111), (625, 85, 803, 1525), (217, 625, 1525, 1142), (1525, 803, 306, 1141), (1142, 1525, 1141, 402), (626, 217, 1142, 1526), (33, 626, 1526, 638), (1526, 1142, 402, 1143), (638, 1526, 1143, 223), (1141, 306, 804, 1527), (402, 1141, 1527, 1144), (1527, 804, 111, 806), (1144, 1527, 806, 307), (1143, 402, 1144, 1528), (223, 1143, 1528, 637), (1528, 1144, 307, 805), (637, 1528, 805, 88), (801, 60, 525, 1529), (305, 801, 1529, 1146), (1529, 525, 167, 1145), (1146, 1529, 1145, 403), (802, 305, 1146, 1530), (111, 802, 1530, 808), (1530, 1146, 403, 1147), (808, 1530, 1147, 308), (1145, 167, 526, 1531), (403, 1145, 1531, 1148), (1531, 526, 9, 530), (1148, 1531, 530, 169), (1147, 403, 1148, 1532), (308, 1147, 1532, 807), (1532, 1148, 169, 529), (807, 1532, 529, 61), (806, 111, 808, 1533), (307, 806, 1533, 1150), (1533, 808, 308, 1149), (1150, 1533, 1149, 404), (805, 307, 1150, 1534), (88, 805, 1534, 639), (1534, 1150, 404, 1151), (639, 1534, 1151, 224), (1149, 308, 807, 1535), (404, 1149, 1535, 1152), (1535, 807, 61, 531), (1152, 1535, 531, 170), (1151, 404, 1152, 1536), (224, 1151, 1536, 640), (1536, 1152, 170, 532), (640, 1536, 532, 25), (634, 33, 638, 1537), (221, 634, 1537, 1154), (1537, 638, 223, 1153), (1154, 1537, 1153, 405), (633, 221, 1154, 1538), (87, 633, 1538, 811), (1538, 1154, 405, 1155), (811, 1538, 1155, 310), (1153, 223, 637, 1539), (405, 1153, 1539, 1156), (1539, 637, 88, 809), (1156, 1539, 809, 309), (1155, 405, 1156, 1540), (310, 1155, 1540, 812), (1540, 1156, 309, 810), (812, 1540, 810, 112), (635, 87, 811, 1541), (222, 635, 1541, 1158), (1541, 811, 310, 1157), (1158, 1541, 1157, 406), (636, 222, 1158, 1542), (26, 636, 1542, 544), (1542, 1158, 406, 1159), (544, 1542, 1159, 176), (1157, 310, 812, 1543), (406, 1157, 1543, 1160), (1543, 812, 112, 814), (1160, 1543, 814, 311), (1159, 406, 1160, 1544), (176, 1159, 1544, 543), (1544, 1160, 311, 813), (543, 1544, 813, 64), (809, 88, 639, 1545), (309, 809, 1545, 1162), (1545, 639, 224, 1161), (1162, 1545, 1161, 407), (810, 309, 1162, 1546), (112, 810, 1546, 816), (1546, 1162, 407, 1163), (816, 1546, 1163, 312), (1161, 224, 640, 1547), (407, 1161, 1547, 1164), (1547, 640, 25, 536), (1164, 1547, 536, 172), (1163, 407, 1164, 1548), (312, 1163, 1548, 815), (1548, 1164, 172, 535), (815, 1548, 535, 62), (814, 112, 816, 1549), (311, 814, 1549, 1166), (1549, 816, 312, 1165), (1166, 1549, 1165, 408), (813, 311, 1166, 1550), (64, 813, 1550, 541), (1550, 1166, 408, 1167), (541, 1550, 1167, 175), (1165, 312, 815, 1551), (408, 1165, 1551, 1168), (1551, 815, 62, 533), (1168, 1551, 533, 171), (1167, 408, 1168, 1552), (175, 1167, 1552, 542), (1552, 1168, 171, 534), (542, 1552, 534, 10), (433, 2, 546, 1553), (121, 433, 1553, 1170), (1553, 546, 177, 1169), (1170, 1553, 1169, 409), (434, 121, 1170, 1554), (37, 434, 1554, 819), (1554, 1170, 409, 1171), (819, 1554, 1171, 314), (1169, 177, 545, 1555), (409, 1169, 1555, 1172), (1555, 545, 65, 817), (1172, 1555, 817, 313), (1171, 409, 1172, 1556), (314, 1171, 1556, 820), (1556, 1172, 313, 818), (820, 1556, 818, 113), (435, 37, 819, 1557), (122, 435, 1557, 1174), (1557, 819, 314, 1173), (1174, 1557, 1173, 410), (436, 122, 1174, 1558), (13, 436, 1558, 648), (1558, 1174, 410, 1175), (648, 1558, 1175, 228), (1173, 314, 820, 1559), (410, 1173, 1559, 1176), (1559, 820, 113, 822), (1176, 1559, 822, 315), (1175, 410, 1176, 1560), (228, 1175, 1560, 647), (1560, 1176, 315, 821), (647, 1560, 821, 90), (817, 65, 547, 1561), (313, 817, 1561, 1178), (1561, 547, 178, 1177), (1178, 1561, 1177, 411), (818, 313, 1178, 1562), (113, 818, 1562, 824), (1562, 1178, 411, 1179), (824, 1562, 1179, 316), (1177, 178, 548, 1563), (411, 1177, 1563, 1180), (1563, 548, 27, 644), (1180, 1563, 644, 226), (1179, 411, 1180, 1564), (316, 1179, 1564, 823), (1564, 1180, 226, 643), (823, 1564, 643, 89), (822, 113, 824, 1565), (315, 822, 1565, 1182), (1565, 824, 316, 1181), (1182, 1565, 1181, 412), (821, 315, 1182, 1566), (90, 821, 1566, 645), (1566, 1182, 412, 1183), (645, 1566, 1183, 227), (1181, 316, 823, 1567), (412, 1181, 1567, 1184), (1567, 823, 89, 641), (1184, 1567, 641, 225), (1183, 412, 1184, 1568), (227, 1183, 1568, 646), (1568, 1184, 225, 642), (646, 1568, 642, 34), (440, 13, 648, 1569), (124, 440, 1569, 1186), (1569, 648, 228, 1185), (1186, 1569, 1185, 413), (439, 124, 1186, 1570), (38, 439, 1570, 827), (1570, 1186, 413, 1187), (827, 1570, 1187, 318), (1185, 228, 647, 1571), (413, 1185, 1571, 1188), (1571, 647, 90, 825), (1188, 1571, 825, 317), (1187, 413, 1188, 1572), (318, 1187, 1572, 828), (1572, 1188, 317, 826), (828, 1572, 826, 114), (437, 38, 827, 1573), (123, 437, 1573, 1190), (1573, 827, 318, 1189), (1190, 1573, 1189, 414), (438, 123, 1190, 1574), (4, 438, 1574, 522), (1574, 1190, 414, 1191), (522, 1574, 1191, 165), (1189, 318, 828, 1575), (414, 1189, 1575, 1192), (1575, 828, 114, 830), (1192, 1575, 830, 319), (1191, 414, 1192, 1576), (165, 1191, 1576, 521), (1576, 1192, 319, 829), (521, 1576, 829, 59), (825, 90, 645, 1577), (317, 825, 1577, 1194), (1577, 645, 227, 1193), (1194, 1577, 1193, 415), (826, 317, 1194, 1578), (114, 826, 1578, 832), (1578, 1194, 415, 1195), (832, 1578, 1195, 320), (1193, 227, 646, 1579), (415, 1193, 1579, 1196), (1579, 646, 34, 650), (1196, 1579, 650, 229), (1195, 415, 1196, 1580), (320, 1195, 1580, 831), (1580, 1196, 229, 649), (831, 1580, 649, 91), (830, 114, 832, 1581), (319, 830, 1581, 1198), (1581, 832, 320, 1197), (1198, 1581, 1197, 416), (829, 319, 1198, 1582), (59, 829, 1582, 523), (1582, 1198, 416, 1199), (523, 1582, 1199, 166), (1197, 320, 831, 1583), (416, 1197, 1583, 1200), (1583, 831, 91, 651), (1200, 1583, 651, 230), (1199, 416, 1200, 1584), (166, 1199, 1584, 524), (1584, 1200, 230, 652), (524, 1584, 652, 24), (644, 27, 552, 1585), (226, 644, 1585, 1202), (1585, 552, 180, 1201), (1202, 1585, 1201, 417), (643, 226, 1202, 1586), (89, 643, 1586, 835), (1586, 1202, 417, 1203), (835, 1586, 1203, 322), (1201, 180, 551, 1587), (417, 1201, 1587, 1204), (1587, 551, 66, 833), (1204, 1587, 833, 321), (1203, 417, 1204, 1588), (322, 1203, 1588, 836), (1588, 1204, 321, 834), (836, 1588, 834, 115), (641, 89, 835, 1589), (225, 641, 1589, 1206), (1589, 835, 322, 1205), (1206, 1589, 1205, 418), (642, 225, 1206, 1590), (34, 642, 1590, 654), (1590, 1206, 418, 1207), (654, 1590, 1207, 231), (1205, 322, 836, 1591), (418, 1205, 1591, 1208), (1591, 836, 115, 838), (1208, 1591, 838, 323), (1207, 418, 1208, 1592), (231, 1207, 1592, 653), (1592, 1208, 323, 837), (653, 1592, 837, 92), (833, 66, 549, 1593), (321, 833, 1593, 1210), (1593, 549, 179, 1209), (1210, 1593, 1209, 419), (834, 321, 1210, 1594), (115, 834, 1594, 840), (1594, 1210, 419, 1211), (840, 1594, 1211, 324), (1209, 179, 550, 1595), (419, 1209, 1595, 1212), (1595, 550, 11, 558), (1212, 1595, 558, 183), (1211, 419, 1212, 1596), (324, 1211, 1596, 839), (1596, 1212, 183, 557), (839, 1596, 557, 68), (838, 115, 840, 1597), (323, 838, 1597, 1214), (1597, 840, 324, 1213), (1214, 1597, 1213, 420), (837, 323, 1214, 1598), (92, 837, 1598, 655), (1598, 1214, 420, 1215), (655, 1598, 1215, 232), (1213, 324, 839, 1599), (420, 1213, 1599, 1216), (1599, 839, 68, 559), (1216, 1599, 559, 184), (1215, 420, 1216, 1600), (232, 1215, 1600, 656), (1600, 1216, 184, 560), (656, 1600, 560, 28), (650, 34, 654, 1601), (229, 650, 1601, 1218), (1601, 654, 231, 1217), (1218, 1601, 1217, 421), (649, 229, 1218, 1602), (91, 649, 1602, 843), (1602, 1218, 421, 1219), (843, 1602, 1219, 326), (1217, 231, 653, 1603), (421, 1217, 1603, 1220), (1603, 653, 92, 841), (1220, 1603, 841, 325), (1219, 421, 1220, 1604), (326, 1219, 1604, 844), (1604, 1220, 325, 842), (844, 1604, 842, 116), (651, 91, 843, 1605), (230, 651, 1605, 1222), (1605, 843, 326, 1221), (1222, 1605, 1221, 422), (652, 230, 1222, 1606), (24, 652, 1606, 528), (1606, 1222, 422, 1223), (528, 1606, 1223, 168), (1221, 326, 844, 1607), (422, 1221, 1607, 1224), (1607, 844, 116, 846), (1224, 1607, 846, 327), (1223, 422, 1224, 1608), (168, 1223, 1608, 527), (1608, 1224, 327, 845), (527, 1608, 845, 60), (841, 92, 655, 1609), (325, 841, 1609, 1226), (1609, 655, 232, 1225), (1226, 1609, 1225, 423), (842, 325, 1226, 1610), (116, 842, 1610, 848), (1610, 1226, 423, 1227), (848, 1610, 1227, 328), (1225, 232, 656, 1611), (423, 1225, 1611, 1228), (1611, 656, 28, 556), (1228, 1611, 556, 182), (1227, 423, 1228, 1612), (328, 1227, 1612, 847), (1612, 1228, 182, 555), (847, 1612, 555, 67), (846, 116, 848, 1613), (327, 846, 1613, 1230), (1613, 848, 328, 1229), (1230, 1613, 1229, 424), (845, 327, 1230, 1614), (60, 845, 1614, 525), (1614, 1230, 424, 1231), (525, 1614, 1231, 167), (1229, 328, 847, 1615), (424, 1229, 1615, 1232), (1615, 847, 67, 553), (1232, 1615, 553, 181), (1231, 424, 1232, 1616), (167, 1231, 1616, 526), (1616, 1232, 181, 554), (526, 1616, 554, 9)])
me_plane.polygons.foreach_set('use_smooth', [True] * 1536)
me_plane.materials.append(mat_material_001)
me_plane.use_remesh_preserve_volume = False
me_plane.use_remesh_preserve_attributes = False
me_plane.use_mirror_vertex_groups = False
me_plane.update()

# ---- objects
ob_lamp_002 = bpy.data.objects.new('Lamp.002', light_spot_002)
ob_lamp_001 = bpy.data.objects.new('Lamp.001', light_spot_001)
ob_lamp = bpy.data.objects.new('Lamp', light_spot)
ob_camera = bpy.data.objects.new('Camera', cam_camera)
ob_plane = bpy.data.objects.new('Plane', me_plane)

# ---- transforms, parenting, visibility, modifiers, constraints
ob_lamp_002.location = (-2.322, -11.89, 7.843)
ob_lamp_002.rotation_euler = (0.6503, 0.05522, 1.866)
ob_lamp_002.lock_rotations_4d = False
ob_lamp_002.empty_display_type = 'ARROWS'
ob_lamp_002.color = (0.0, 0.0, 0.0, 0.0)
ob_lamp_002.lineart.crease_threshold = 0.0
ob_lamp_001.location = (-6.175, 5.841, -2.461)
ob_lamp_001.rotation_euler = (0.6503, 0.05522, 1.866)
ob_lamp_001.lock_rotations_4d = False
ob_lamp_001.empty_display_type = 'ARROWS'
ob_lamp_001.color = (0.0, 0.0, 0.0, 0.0)
ob_lamp_001.lineart.crease_threshold = 0.0
ob_lamp.location = (2.22, 8.844, 7.843)
ob_lamp.rotation_euler = (0.6503, 0.05522, 1.866)
ob_lamp.lock_rotations_4d = False
ob_lamp.empty_display_type = 'ARROWS'
ob_lamp.color = (0.0, 0.0, 0.0, 0.0)
ob_lamp.lineart.crease_threshold = 0.0
ob_camera.location = (0.0, 0.0, 12.49)
ob_camera.lock_rotations_4d = False
ob_camera.empty_display_type = 'ARROWS'
ob_camera.color = (0.0, 0.0, 0.0, 0.0)
ob_camera.display_type = 'WIRE'
ob_camera.lineart.crease_threshold = 0.0
ob_plane.location = (-0.9635, 0.0, 0.0)
ob_plane.scale = (1.009, 1.009, 1.009)
ob_plane.lock_rotations_4d = False
ob_plane.empty_display_type = 'ARROWS'
ob_plane.lineart.crease_threshold = 0.0

# ---- collection membership
col_collection_1.objects.link(ob_lamp_002)
col_collection_1.objects.link(ob_lamp_001)
col_collection_1.objects.link(ob_lamp)
col_collection_1.objects.link(ob_camera)
col_collection_7.objects.link(ob_plane)

# ---- scene / render settings (as saved in the file)
scene.camera = ob_camera
scene.frame_start = 1; scene.frame_end = 250; scene.frame_set(1)
scene.render.engine = 'BLENDER_EEVEE_NEXT'
scene.render.image_settings.color_mode = 'RGB'
scene.render.image_settings.compression = 90
scene.render.resolution_x = 768
scene.render.resolution_y = 1024
scene.render.pixel_aspect_x = 100.0
scene.render.pixel_aspect_y = 100.0
scene.render.fps = 25
scene.render.dither_intensity = 0.0
scene.render.use_compositing = False
scene.render.use_sequencer = False
scene.render.bake_margin = 2
scene.render.bake_bias = 0.0
scene.render.use_stamp_time = False
scene.render.use_stamp_date = False
scene.render.use_stamp_frame = False
scene.render.use_stamp_camera = False
scene.render.use_stamp_scene = False
scene.render.use_stamp_filename = False
scene.render.use_stamp_render_time = False
scene.render.stamp_font_size = 0
scene.cycles.use_denoising = False
scene.cycles.samples = 10
scene.cycles.sampling_pattern = 'TABULATED_SOBOL'
scene.cycles.light_sampling_threshold = 0.0
scene.cycles.use_adaptive_sampling = False
scene.cycles.use_light_tree = False
scene.cycles.blur_glossy = 0.0
scene.cycles.volume_bounces = 1
scene.cycles.pixel_filter_type = 'GAUSSIAN'
scene.cycles.sample_clamp_indirect = 0.0
scene.view_settings.view_transform = 'Raw'
bpy.context.view_layer.update()
